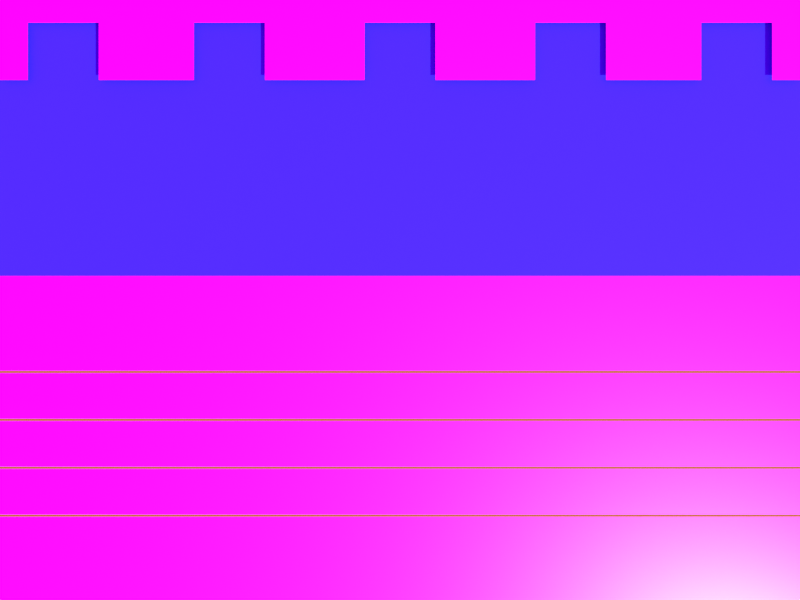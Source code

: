 # Source: frog.blend  (saved by Blender 3.5.10; exported with 4.5.12 LTS)
import bpy
from mathutils import Matrix  # noqa: F401  (used for matrix-valued properties, if any)

bpy.ops.wm.read_factory_settings(use_empty=True)
scene = bpy.context.scene
scene.name = 'Scene'

# ---- collections
col_collection = bpy.data.collections.new('Collection'); scene.collection.children.link(col_collection)

# ---- images (referenced by path relative to the original .blend; pixels are not part of the script)
import os
ASSET_DIR = os.environ.get("B2B_ASSET_DIR", "")  # directory of the original .blend (textures are referenced by path, not embedded)
HERE = os.path.dirname(os.path.abspath(__file__))  # packed textures are extracted next to this script under _unpacked/

def load_image(name, relpath, width, height, colorspace="sRGB"):
    """Load a texture the original file referenced (path relative to the .blend, or extracted next to this script)."""
    p = next((c for c in (os.path.join(HERE, relpath), os.path.join(ASSET_DIR, relpath)) if relpath and os.path.exists(c)), "")
    if p:
        img = bpy.data.images.load(p, check_existing=True)
        img.name = name
    else:  # same state as the original file: an image datablock whose file is absent (Cycles renders it pink)
        img = bpy.data.images.new(name, width, height)
        img.source = "FILE"
        img.filepath = "//" + (relpath or name)
    img.colorspace_settings.name = colorspace
    return img
img_asphalt023s_1k_jpg_displacement_jpg = load_image('Asphalt023S_1K-JPG_Displacement.jpg', 'Asphalt023S_1K-JPG_Displacement.jpg', 1024, 1024, 'Non-Color')
img_asphalt023s_1k_jpg_color_jpg = load_image('Asphalt023S_1K-JPG_Color.jpg', 'Asphalt023S_1K-JPG_Color.jpg', 1024, 1024, 'sRGB')
img_asphalt023s_1k_jpg_roughness_jpg = load_image('Asphalt023S_1K-JPG_Roughness.jpg', 'Asphalt023S_1K-JPG_Roughness.jpg', 1024, 1024, 'Non-Color')
img_asphalt023s_1k_jpg_normalgl_jpg = load_image('Asphalt023S_1K-JPG_NormalGL.jpg', 'Asphalt023S_1K-JPG_NormalGL.jpg', 1024, 1024, 'Non-Color')
img_grass001_4k_displacement_jpg = load_image('Grass001_4K_Displacement.jpg', 'Grass001_4K_Displacement.jpg', 1024, 1024, 'Non-Color')
img_grass001_4k_color_jpg = load_image('Grass001_4K_Color.jpg', 'Grass001_4K_Color.jpg', 1024, 1024, 'sRGB')
img_grass001_4k_roughness_jpg = load_image('Grass001_4K_Roughness.jpg', 'Grass001_4K_Roughness.jpg', 1024, 1024, 'Non-Color')
img_grass001_4k_normalgl_jpg = load_image('Grass001_4K_NormalGL.jpg', 'Grass001_4K_NormalGL.jpg', 1024, 1024, 'Non-Color')
img_rainforest_trail_1k_hdr = load_image('rainforest_trail_1k.hdr', 'rainforest_trail_1k.hdr', 1024, 1024, 'Linear Rec.709')

# ---- materials (node trees are filled in below, after node groups)
mat_material = bpy.data.materials.new('Material')
mat_material.alpha_threshold = 0.0
mat_material.roughness = 0.5
mat_material.line_color = (0.0, 0.0, 0.0, 1.0)
mat_material_001 = bpy.data.materials.new('Material.001')
mat_strasse = bpy.data.materials.new('strasse')
mat_wiese = bpy.data.materials.new('wiese')
mat_wasser = bpy.data.materials.new('wasser')
mat_material_002 = bpy.data.materials.new('Material.002')
mat_material_003 = bpy.data.materials.new('Material.003')

# ---- node groups
ng_auto_smooth = bpy.data.node_groups.new('Auto Smooth', 'GeometryNodeTree')
_s = ng_auto_smooth.interface.new_socket(name='Geometry', in_out='OUTPUT', socket_type='NodeSocketGeometry')
_s = ng_auto_smooth.interface.new_socket(name='Geometry', in_out='INPUT', socket_type='NodeSocketGeometry')
_s = ng_auto_smooth.interface.new_socket(name='Angle', in_out='INPUT', socket_type='NodeSocketFloat')
_s.subtype = 'ANGLE'
_s.min_value = 0.0
_s.max_value = 3.142
ng_auto_smooth.is_modifier = True
_N = ng_auto_smooth.nodes; _L = ng_auto_smooth.links
n0 = _N.new('NodeGroupOutput'); n0.name = 'Group Output'; n0.location = (480, -100)
n1 = _N.new('NodeGroupInput'); n1.name = 'Group Input'; n1.location = (-420, -300)
n2 = _N.new('NodeGroupInput'); n2.name = 'Group Input.001'; n2.location = (-60, -100)
n3 = _N.new('GeometryNodeSetShadeSmooth'); n3.name = 'Set Shade Smooth'; n3.location = (120, -100)
n3.domain = 'EDGE'
n4 = _N.new('GeometryNodeSetShadeSmooth'); n4.name = 'Set Shade Smooth.001'; n4.location = (300, -100)
n5 = _N.new('GeometryNodeInputMeshEdgeAngle'); n5.name = 'Edge Angle'; n5.location = (-420, -220)
n6 = _N.new('GeometryNodeInputEdgeSmooth'); n6.name = 'Is Edge Smooth'; n6.location = (-60, -160)
n7 = _N.new('GeometryNodeInputShadeSmooth'); n7.name = 'Is Face Smooth'; n7.location = (-240, -340)
n8 = _N.new('FunctionNodeBooleanMath'); n8.name = 'Boolean Math'; n8.location = (-60, -220)
n9 = _N.new('FunctionNodeCompare'); n9.name = 'Compare'; n9.location = (-240, -180)
n9.operation = 'LESS_EQUAL'
_L.new(n5.outputs[0], n9.inputs[0])
_L.new(n4.outputs[0], n0.inputs[0])
_L.new(n1.outputs[1], n9.inputs[1])
_L.new(n9.outputs[0], n8.inputs[0])
_L.new(n7.outputs[0], n8.inputs[1])
_L.new(n2.outputs[0], n3.inputs[0])
_L.new(n6.outputs[0], n3.inputs[1])
_L.new(n3.outputs[0], n4.inputs[0])
_L.new(n8.outputs[0], n3.inputs[2])
n0.is_active_output = True

# ---- material node trees
mat_material.use_nodes = True; mat_material.node_tree.nodes.clear()
_N = mat_material.node_tree.nodes; _L = mat_material.node_tree.links
n0 = _N.new('ShaderNodeOutputMaterial'); n0.name = 'Material Output'; n0.location = (300, 300)
n1 = _N.new('ShaderNodeMapping'); n1.name = 'Mapping'; n1.location = (-756, 294)
n2 = _N.new('ShaderNodeTexCoord'); n2.name = 'Texture Coordinate'; n2.location = (-936, 294)
n3 = _N.new('ShaderNodeTexNoise'); n3.name = 'Noise Texture'; n3.location = (-569, 298)
n3.inputs[2].default_value = 4.2
n3.inputs[3].default_value = 15.0
n3.inputs[4].default_value = 0.2583
n4 = _N.new('ShaderNodeBsdfPrincipled'); n4.name = 'Principled BSDF'; n4.location = (10, 300)
n4.distribution = 'GGX'
n4.subsurface_method = 'RANDOM_WALK_SKIN'
n4.inputs[3].default_value = 1.45
n4.inputs[27].default_value = (0.0, 0.0, 0.0, 1.0)
n4.inputs[28].default_value = 1.0
n5 = _N.new('ShaderNodeValToRGB'); n5.name = 'ColorRamp'; n5.location = (-331, 298)
while len(n5.color_ramp.elements) > 1: n5.color_ramp.elements.remove(n5.color_ramp.elements[-1])
n5.color_ramp.elements[0].position = 0.4182; n5.color_ramp.elements[0].color = (0.0, 0.0, 0.0, 1.0)
_e = n5.color_ramp.elements.new(0.6182); _e.color = (0.003737, 0.2158, 0.0, 1.0)
_e = n5.color_ramp.elements.new(0.6227); _e.color = (0.2158, 0.176, 0.0, 1.0)
_L.new(n1.outputs[0], n3.inputs[0])
_L.new(n2.outputs[3], n1.inputs[0])
_L.new(n3.outputs[0], n5.inputs[0])
_L.new(n5.outputs[0], n4.inputs[0])
_L.new(n4.outputs[0], n0.inputs[0])
_L.new(n5.outputs[0], n4.inputs[2])
n0.is_active_output = True
mat_material_001.use_nodes = True; mat_material_001.node_tree.nodes.clear()
_N = mat_material_001.node_tree.nodes; _L = mat_material_001.node_tree.links
n0 = _N.new('ShaderNodeOutputMaterial'); n0.name = 'Material Output'; n0.location = (300, 300)
n1 = _N.new('ShaderNodeMapping'); n1.name = 'Mapping'; n1.location = (-1055, 97)
n1.vector_type = 'TEXTURE'
n1.inputs[1].default_value = (0.82, 9.48, 3.84)
n1.inputs[2].default_value = (1.6, 0.0, 0.0)
n2 = _N.new('ShaderNodeTexCoord'); n2.name = 'Texture Coordinate'; n2.location = (-1235, 97)
n3 = _N.new('ShaderNodeTexNoise'); n3.name = 'Musgrave Texture'; n3.location = (-875, 137)
n3.width = 150
n3.noise_dimensions = '2D'
n3.normalize = False
n3.inputs[2].default_value = 6.18
n3.inputs[3].default_value = 14.0
n3.inputs[4].default_value = 0.25
n4 = _N.new('ShaderNodeBsdfPrincipled'); n4.name = 'Principled BSDF'; n4.location = (10, 300)
n4.distribution = 'GGX'
n4.subsurface_method = 'RANDOM_WALK_SKIN'
n4.inputs[3].default_value = 1.45
n4.inputs[27].default_value = (0.0, 0.0, 0.0, 1.0)
n4.inputs[28].default_value = 1.0
n5 = _N.new('ShaderNodeValToRGB'); n5.name = 'ColorRamp'; n5.location = (-550, 123)
while len(n5.color_ramp.elements) > 1: n5.color_ramp.elements.remove(n5.color_ramp.elements[-1])
n5.color_ramp.elements[0].position = 0.0; n5.color_ramp.elements[0].color = (0.0, 0.0, 0.0, 1.0)
_e = n5.color_ramp.elements.new(0.3545); _e.color = (0.539, 0.08318, 0.0, 1.0)
_e = n5.color_ramp.elements.new(0.3955); _e.color = (0.0, 0.0, 0.0, 1.0)
_L.new(n1.outputs[0], n3.inputs[0])
_L.new(n2.outputs[3], n1.inputs[0])
_L.new(n5.outputs[0], n4.inputs[0])
_L.new(n4.outputs[0], n0.inputs[0])
_L.new(n3.outputs[0], n5.inputs[0])
_L.new(n5.outputs[0], n4.inputs[2])
n0.is_active_output = True
mat_strasse.use_nodes = True; mat_strasse.node_tree.nodes.clear()
_N = mat_strasse.node_tree.nodes; _L = mat_strasse.node_tree.links
n0 = _N.new('ShaderNodeOutputMaterial'); n0.name = 'Material Output'; n0.location = (300, 300)
n1 = _N.new('ShaderNodeBsdfPrincipled'); n1.name = 'Principled BSDF'; n1.location = (10, 300)
n1.distribution = 'GGX'
n1.subsurface_method = 'RANDOM_WALK_SKIN'
n1.inputs[3].default_value = 1.45
n1.inputs[27].default_value = (0.0, 0.0, 0.0, 1.0)
n1.inputs[28].default_value = 1.0
n2 = _N.new('ShaderNodeTexImage'); n2.name = 'Image Texture'; n2.location = (88, -870)
n2.label = 'Displacement'
n2.image = img_asphalt023s_1k_jpg_displacement_jpg
n3 = _N.new('ShaderNodeDisplacement'); n3.name = 'Displacement'; n3.location = (110, -400)
n3.inputs[2].default_value = 1.0
n4 = _N.new('ShaderNodeTexImage'); n4.name = 'Image Texture.001'; n4.location = (88, -30)
n4.label = 'Base Color'
n4.image = img_asphalt023s_1k_jpg_color_jpg
n5 = _N.new('ShaderNodeTexImage'); n5.name = 'Image Texture.002'; n5.location = (88, -310)
n5.label = 'Roughness'
n5.image = img_asphalt023s_1k_jpg_roughness_jpg
n6 = _N.new('ShaderNodeTexImage'); n6.name = 'Image Texture.003'; n6.location = (88, -590)
n6.label = 'Normal'
n6.image = img_asphalt023s_1k_jpg_normalgl_jpg
n7 = _N.new('ShaderNodeNormalMap'); n7.name = 'Normal Map'; n7.location = (-240, -60)
n8 = _N.new('ShaderNodeMapping'); n8.name = 'Mapping'; n8.location = (230, -30)
n8.inputs[3].default_value = (8.1, 8.1, 8.1)
n9 = _N.new('NodeReroute'); n9.name = 'Reroute'; n9.location = (38, -586)
n9.width = 16
n9.socket_idname = 'NodeSocketVector'
n10 = _N.new('ShaderNodeTexCoord'); n10.name = 'Texture Coordinate'; n10.location = (30, -30)
n11 = _N.new('NodeFrame'); n11.name = 'Frame'; n11.location = (-1270, 330)
n11.label = 'Mapping'
n11.width = 400
n12 = _N.new('NodeFrame'); n12.name = 'Frame.001'; n12.location = (-628, 530)
n12.label = 'Textures'
n12.width = 358
n2.parent = n12
n4.parent = n12
n5.parent = n12
n6.parent = n12
n8.parent = n11
n9.parent = n12
n10.parent = n11
_L.new(n1.outputs[0], n0.inputs[0])
_L.new(n2.outputs[0], n3.inputs[0])
_L.new(n3.outputs[0], n0.inputs[2])
_L.new(n4.outputs[0], n1.inputs[0])
_L.new(n5.outputs[0], n1.inputs[2])
_L.new(n6.outputs[0], n7.inputs[1])
_L.new(n7.outputs[0], n1.inputs[5])
_L.new(n9.outputs[0], n4.inputs[0])
_L.new(n9.outputs[0], n5.inputs[0])
_L.new(n9.outputs[0], n6.inputs[0])
_L.new(n9.outputs[0], n2.inputs[0])
_L.new(n8.outputs[0], n9.inputs[0])
_L.new(n10.outputs[2], n8.inputs[0])
n0.is_active_output = True
mat_wiese.use_nodes = True; mat_wiese.node_tree.nodes.clear()
_N = mat_wiese.node_tree.nodes; _L = mat_wiese.node_tree.links
n0 = _N.new('ShaderNodeOutputMaterial'); n0.name = 'Material Output'; n0.location = (300, 300)
n1 = _N.new('ShaderNodeBsdfPrincipled'); n1.name = 'Principled BSDF'; n1.location = (10, 300)
n1.distribution = 'GGX'
n1.subsurface_method = 'RANDOM_WALK_SKIN'
n1.inputs[3].default_value = 1.45
n1.inputs[27].default_value = (0.0, 0.0, 0.0, 1.0)
n1.inputs[28].default_value = 1.0
n2 = _N.new('ShaderNodeTexImage'); n2.name = 'Image Texture'; n2.location = (88, -870)
n2.label = 'Displacement'
n2.image = img_grass001_4k_displacement_jpg
n3 = _N.new('ShaderNodeDisplacement'); n3.name = 'Displacement'; n3.location = (110, -400)
n3.inputs[2].default_value = 1.0
n4 = _N.new('ShaderNodeTexImage'); n4.name = 'Image Texture.001'; n4.location = (88, -30)
n4.label = 'Base Color'
n4.image = img_grass001_4k_color_jpg
n5 = _N.new('ShaderNodeTexImage'); n5.name = 'Image Texture.002'; n5.location = (88, -310)
n5.label = 'Roughness'
n5.image = img_grass001_4k_roughness_jpg
n6 = _N.new('ShaderNodeTexImage'); n6.name = 'Image Texture.003'; n6.location = (88, -590)
n6.label = 'Normal'
n6.image = img_grass001_4k_normalgl_jpg
n7 = _N.new('ShaderNodeNormalMap'); n7.name = 'Normal Map'; n7.location = (-240, -60)
n8 = _N.new('ShaderNodeMapping'); n8.name = 'Mapping'; n8.location = (230, -30)
n8.inputs[3].default_value = (13.3, 13.3, 13.3)
n9 = _N.new('NodeReroute'); n9.name = 'Reroute'; n9.location = (38, -586)
n9.width = 16
n9.socket_idname = 'NodeSocketVector'
n10 = _N.new('ShaderNodeTexCoord'); n10.name = 'Texture Coordinate'; n10.location = (30, -30)
n11 = _N.new('NodeFrame'); n11.name = 'Frame'; n11.location = (-1270, 330)
n11.label = 'Mapping'
n11.width = 400
n12 = _N.new('NodeFrame'); n12.name = 'Frame.001'; n12.location = (-628, 530)
n12.label = 'Textures'
n12.width = 358
n2.parent = n12
n4.parent = n12
n5.parent = n12
n6.parent = n12
n8.parent = n11
n9.parent = n12
n10.parent = n11
_L.new(n1.outputs[0], n0.inputs[0])
_L.new(n2.outputs[0], n3.inputs[0])
_L.new(n3.outputs[0], n0.inputs[2])
_L.new(n4.outputs[0], n1.inputs[0])
_L.new(n5.outputs[0], n1.inputs[2])
_L.new(n6.outputs[0], n7.inputs[1])
_L.new(n7.outputs[0], n1.inputs[5])
_L.new(n9.outputs[0], n4.inputs[0])
_L.new(n9.outputs[0], n5.inputs[0])
_L.new(n9.outputs[0], n6.inputs[0])
_L.new(n9.outputs[0], n2.inputs[0])
_L.new(n8.outputs[0], n9.inputs[0])
_L.new(n10.outputs[2], n8.inputs[0])
n0.is_active_output = True
mat_wasser.use_nodes = True; mat_wasser.node_tree.nodes.clear()
_N = mat_wasser.node_tree.nodes; _L = mat_wasser.node_tree.links
n0 = _N.new('ShaderNodeBsdfPrincipled'); n0.name = 'Principled BSDF'; n0.location = (10, 300)
n0.distribution = 'GGX'
n0.subsurface_method = 'RANDOM_WALK_SKIN'
n0.inputs[0].default_value = (0.0356, 0.03603, 0.8, 1.0)
n0.inputs[3].default_value = 1.45
n0.inputs[27].default_value = (0.0, 0.0, 0.0, 1.0)
n0.inputs[28].default_value = 1.0
n1 = _N.new('ShaderNodeOutputMaterial'); n1.name = 'Material Output'; n1.location = (300, 300)
_L.new(n0.outputs[0], n1.inputs[0])
n1.is_active_output = True
mat_material_002.use_nodes = True; mat_material_002.node_tree.nodes.clear()
_N = mat_material_002.node_tree.nodes; _L = mat_material_002.node_tree.links
n0 = _N.new('ShaderNodeBsdfPrincipled'); n0.name = 'Principled BSDF'; n0.location = (10, 300)
n0.distribution = 'GGX'
n0.subsurface_method = 'RANDOM_WALK_SKIN'
n0.inputs[0].default_value = (0.3588, 0.2688, 0.008916, 1.0)
n0.inputs[3].default_value = 1.45
n0.inputs[27].default_value = (0.0, 0.0, 0.0, 1.0)
n0.inputs[28].default_value = 1.0
n1 = _N.new('ShaderNodeOutputMaterial'); n1.name = 'Material Output'; n1.location = (300, 300)
_L.new(n0.outputs[0], n1.inputs[0])
n1.is_active_output = True
mat_material_003.use_nodes = True; mat_material_003.node_tree.nodes.clear()
_N = mat_material_003.node_tree.nodes; _L = mat_material_003.node_tree.links
n0 = _N.new('ShaderNodeBsdfPrincipled'); n0.name = 'Principled BSDF'; n0.location = (10, 300)
n0.distribution = 'GGX'
n0.subsurface_method = 'RANDOM_WALK_SKIN'
n0.inputs[3].default_value = 1.45
n0.inputs[27].default_value = (0.0, 0.0, 0.0, 1.0)
n0.inputs[28].default_value = 1.0
n1 = _N.new('ShaderNodeOutputMaterial'); n1.name = 'Material Output'; n1.location = (300, 300)
_L.new(n0.outputs[0], n1.inputs[0])
n1.is_active_output = True

# ---- world
world_world = bpy.data.worlds.new('World'); scene.world = world_world
world_world.use_nodes = True; world_world.node_tree.nodes.clear()
_N = world_world.node_tree.nodes; _L = world_world.node_tree.links
n0 = _N.new('ShaderNodeOutputWorld'); n0.name = 'World Output'; n0.location = (300, 300)
n1 = _N.new('ShaderNodeBackground'); n1.name = 'Background'; n1.location = (10, 300)
n2 = _N.new('ShaderNodeTexEnvironment'); n2.name = 'Environment Texture'; n2.location = (-280, 280)
n2.image = img_rainforest_trail_1k_hdr
_L.new(n1.outputs[0], n0.inputs[0])
_L.new(n2.outputs[0], n1.inputs[0])
n0.is_active_output = True
world_world.color = (0.05088, 0.05088, 0.05088)
world_world.use_sun_shadow = False
world_world.sun_shadow_jitter_overblur = 0.0

# ---- cameras
cam_camera = bpy.data.cameras.new('Camera')
cam_camera.clip_end = 100.0
cam_camera.ortho_scale = 7.314

# ---- meshes
me_cube = bpy.data.meshes.new('Cube')
me_cube.from_pydata([(-0.2266, 2.488, 0.1797), (-0.2266, 2.488, -0.1797), (-1.155, -0.3003, -0.3502), (-1.275, -0.3003, 0.3502), (-0.8915, -1.382, -0.2388), (-0.9583, -1.382, 0.2351), (-0.9944, 0.9223, 0.1745), (-0.9447, 0.9149, -0.1753), (-0.6991, 1.62, 0.373), (-0.751, 1.525, -0.3247), (-1.015, 0.5687, -0.178), (-1.065, 0.576, 0.1718), (-0.5566, 2.009, 0.3466), (-0.4982, 2.14, -0.2739), (-1.243, -0.8001, 0.3889), (-1.126, -0.8001, -0.3889), (0.0, 2.488, -0.1797), (0.0, -2.306, 0.225), (0.0, -2.305, -0.1445), (0.0, 2.488, 0.2936), (0.0, -0.3003, -0.3502), (0.0, -0.3003, 1.055), (0.0, -1.3, -0.3668), (0.0, -1.3, 0.6786), (0.0, 1.094, 0.6986), (0.0, 1.094, -0.3333), (0.0, 1.525, -0.3247), (0.0, 1.525, 0.789), (0.0, 0.3969, 0.8803), (0.0, 0.3969, -0.3418), (0.0, 2.14, 0.4499), (0.0, 2.14, -0.2739), (0.0, -0.8001, 0.939), (0.0, -0.8001, -0.3889), (-0.1133, 2.488, -0.1797), (-0.03803, -2.344, 0.225), (-0.6374, -0.3003, -0.3502), (-0.5171, -1.3, -0.3668), (-0.4773, 1.094, -0.3333), (-0.4146, 1.525, -0.3247), (-0.5505, 0.3969, -0.3418), (-0.2751, 2.14, -0.2739), (-0.6214, -0.8001, -0.3889), (-0.03728, -2.343, -0.1445), (-0.1133, 2.488, 0.2366), (-0.6374, -0.3003, 0.763), (-0.5171, -1.3, 0.5833), (-0.4773, 1.094, 0.611), (-0.4126, 1.549, 0.5502), (-0.5505, 0.3969, 0.6716), (-0.2877, 2.078, 0.4275), (-0.6214, -0.8001, 0.7245), (-0.2266, 2.488, 0.0), (-1.275, -0.3003, 0.0), (-0.96, -1.384, 0.009561), (-0.955, 0.9903, 0.0001669), (-0.8293, 1.525, 0.0), (-1.055, 0.5006, -0.003662), (-0.5501, 2.14, 0.0), (-1.243, -0.8001, 0.0), (0.0, 2.488, 0.05695), (0.0, -2.305, 0.0), (-0.1133, 2.488, 0.02848), (-0.03728, -2.343, 0.0), (-0.8293, 1.525, 0.3247), (-0.5501, 2.14, 0.2739), (-0.37, 1.525, 0.6021), (-0.2184, 2.14, 0.4149), (-0.7522, 1.655, 0.5443), (-0.6097, 2.044, 0.5178), (-0.4415, 1.571, 0.5988), (-0.3167, 2.1, 0.4761), (-0.602, 1.822, 0.2002), (-0.4544, 1.67, 0.3279), (-0.6941, 1.621, 0.3279), (-0.8066, 1.851, 0.3279), (-0.6363, 2.041, 0.3279), (-0.4186, 1.93, 0.3279), (-0.5677, 1.604, 0.5344), (-0.7854, 1.715, 0.5344), (-0.7497, 1.975, 0.5344), (-0.5099, 2.024, 0.5344), (-0.3974, 1.794, 0.5344), (-0.602, 1.822, 0.662), (-0.6562, 1.704, 0.2347), (-0.5152, 1.733, 0.2347), (-0.5694, 1.614, 0.3097), (-0.4074, 1.796, 0.3097), (-0.4942, 1.885, 0.2347), (-0.7223, 1.839, 0.2347), (-0.7764, 1.721, 0.3097), (-0.6222, 1.951, 0.2347), (-0.7424, 1.968, 0.3097), (-0.5144, 2.014, 0.3097), (-0.395, 1.716, 0.4311), (-0.374, 1.869, 0.4311), (-0.636, 1.575, 0.4311), (-0.495, 1.604, 0.4311), (-0.83, 1.776, 0.4311), (-0.7639, 1.641, 0.4311), (-0.709, 2.041, 0.4311), (-0.8091, 1.929, 0.4311), (-0.4401, 2.004, 0.4311), (-0.568, 2.069, 0.4311), (-0.4616, 1.677, 0.5525), (-0.6896, 1.631, 0.5525), (-0.7966, 1.849, 0.5525), (-0.6346, 2.031, 0.5525), (-0.4276, 1.924, 0.5525), (-0.5818, 1.694, 0.6275), (-0.4818, 1.806, 0.6275), (-0.7098, 1.759, 0.6275), (-0.6888, 1.912, 0.6275), (-0.5479, 1.941, 0.6275), (-0.6246, 1.833, -0.2993), (-0.6897, 1.833, 0.1333), (0.0, 1.833, 0.6194), (0.0, 1.833, -0.2993), (-0.3448, 1.833, -0.2993), (-0.2942, 1.833, 0.5085), (-0.6897, 1.833, 0.0), (-0.6327, 1.817, 0.226), (-0.3557, 1.808, 0.493), (-0.6761, 1.847, 0.6659), (-0.3847, 1.829, 0.6122), (0.0, -1.975, -0.2167), (0.0, -1.975, 0.3984), (-0.206, -1.975, -0.2167), (-0.206, -1.975, 0.3675), (-0.4006, -1.97, -0.1065), (-0.1671, -2.422, -0.04556), (-0.1612, -2.418, 0.000262), (-0.1627, -2.419, 0.04484), (-0.4212, -1.963, 0.1693), (-0.3804, -1.975, -0.2167), (-0.08628, -2.379, -0.1445), (-0.08628, -2.379, 0.0), (-0.08704, -2.38, 0.225), (-0.4121, -1.975, 0.2972), (-1.034, -1.3, 0.3668), (-1.034, -1.3, 0.0), (-0.9366, -1.3, -0.3668), (-2.507, -4.818, -0.1822), (-1.856, -2.016, 0.258), (-1.913, -2.007, -0.3155), (-1.449, -2.519, 0.2275), (-1.506, -2.51, -0.346), (-1.703, -2.274, -0.4495), (-1.402, -2.612, -0.06555), (-1.622, -2.287, 0.3615), (-1.961, -1.914, -0.02246), (-2.137, -2.609, 0.1278), (-2.149, -2.607, -0.323), (-1.642, -2.663, 0.1492), (-1.654, -2.66, -0.3016), (-1.904, -2.633, -0.4057), (-1.546, -2.673, -0.07173), (-1.887, -2.637, 0.2319), (-2.245, -2.597, -0.1021), (-2.048, -4.098, 0.03515), (-2.051, -4.094, -0.3487), (-1.642, -4.122, 0.03155), (-1.645, -4.119, -0.3523), (-1.849, -4.106, -0.43), (-1.559, -4.126, -0.1611), (-1.844, -4.111, 0.1129), (-2.133, -4.091, -0.156), (-0.4865, -2.39, -0.3436), (-0.4004, -2.666, -0.04614), (-1.051, -1.456, 0.3292), (-1.18, -1.266, 0.03173), (-1.082, -1.391, -0.2885), (-0.7068, -1.874, -0.444), (-0.7244, -2.088, 0.4296), (-0.499, -2.541, 0.2741), (-1.474, -2.642, -0.06864), (-2.152, -4.405, -0.01969), (-2.154, -4.402, -0.3272), (-1.864, -4.546, -0.02257), (-1.865, -4.542, -0.3301), (-2.01, -4.471, -0.3923), (-1.805, -4.573, -0.1769), (-2.008, -4.476, 0.04256), (-2.213, -4.375, -0.1728), (-2.615, -4.705, -0.02261), (-2.615, -4.701, -0.3301), (-2.391, -4.924, -0.0255), (-2.392, -4.92, -0.333), (-2.503, -4.81, -0.3953), (-2.345, -4.968, -0.1798), (-2.503, -4.815, 0.03963), (-2.662, -4.658, -0.1758), (-2.322, -2.15, -0.06226), (-1.755, -2.462, 0.2967), (-2.216, -2.207, 0.1929), (-1.58, -2.585, -0.3238), (-2.25, -2.201, -0.3193), (-1.803, -2.453, -0.4276), (-1.546, -2.591, 0.1884), (-4.678, -5.835, -0.1721), (-4.772, -5.738, -0.0343), (-4.577, -5.929, -0.03726), (-4.672, -5.833, 0.1006), (-3.698, -5.106, 0.06199), (-3.62, -5.167, -0.08664), (-3.686, -5.144, -0.1346), (-3.772, -5.036, -0.03823), (-3.017, -5.021, -0.09034), (-3.051, -4.988, -0.1371), (-3.09, -4.873, -0.04404), (-3.018, -4.94, 0.05258), (-3.951, -5.815, -0.3292), (-4.079, -5.767, -0.1911), (-4.079, -5.764, -0.4657), (-4.207, -5.715, -0.3276), (-3.569, -5.28, -0.2307), (-3.523, -5.269, -0.2104), (-3.433, -5.325, -0.3135), (-3.481, -5.334, -0.338), (-3.077, -4.981, -0.168), (-3.012, -5.031, -0.3244), (-3.104, -4.957, -0.2022), (-2.982, -5.058, -0.2866), (-3.484, -5.765, -0.2776), (-3.444, -5.751, -0.4597), (-3.285, -5.783, -0.2552), (-3.245, -5.768, -0.4373), (-2.921, -5.113, -0.3009), (-3.206, -5.298, -0.3179), (-3.085, -5.372, -0.3131), (-2.817, -5.201, -0.2924), (-2.916, -5.119, -0.3335), (-3.224, -5.323, -0.3413), (-3.101, -5.39, -0.3088), (-2.817, -5.2, -0.2983), (-2.943, -5.67, -0.05146), (-3.077, -5.636, -0.1861), (-2.946, -5.667, -0.3241), (-2.812, -5.701, -0.1895), (-2.492, -5.223, -0.1843), (-2.669, -5.456, -0.1867), (-2.806, -5.388, -0.2403), (-2.667, -5.19, -0.2455), (-2.824, -5.401, -0.2339), (-2.68, -5.182, -0.231), (-2.765, -5.416, -0.08035), (-2.586, -5.163, -0.06913), (-4.417, -5.642, 0.04168), (-4.305, -5.675, -0.08004), (-4.344, -5.637, -0.1331), (-4.475, -5.587, -0.03649), (-3.938, -5.561, -0.2636), (-3.79, -5.628, -0.3498), (-3.905, -5.576, -0.2255), (-3.827, -5.612, -0.3912), (-3.384, -5.531, -0.3138), (-3.379, -5.55, -0.3653), (-3.208, -5.574, -0.3097), (-3.204, -5.583, -0.3298), (-2.778, -5.642, -0.1888), (-2.91, -5.536, -0.2597), (-2.931, -5.531, -0.2352), (-2.9, -5.609, -0.05845), (-4.362, -5.698, -0.0382), (-3.628, -5.178, -0.0128), (-4.42, -5.643, -0.1164), (-3.702, -5.108, -0.1406), (-2.95, -5.01, -0.04615), (-3.022, -4.942, -0.1428), (-3.059, -4.919, -0.2416), (-3.556, -5.268, -0.2728), (-3.913, -5.633, -0.1846), (-3.502, -5.303, -0.2088), (-2.995, -4.976, -0.1563), (-4.03, -5.58, -0.3118), (-2.93, -5.031, -0.2425), (-3.447, -5.336, -0.2734), (-3.913, -5.631, -0.4404), (-3.502, -5.301, -0.3373), (-2.995, -4.974, -0.3278), (-2.891, -5.063, -0.2451), (-3.219, -5.292, -0.2651), (-2.87, -5.088, -0.3855), (-3.209, -5.328, -0.3941), (-3.797, -5.684, -0.3132), (-3.424, -5.556, -0.2606), (-3.412, -5.614, -0.4245), (-3.247, -5.612, -0.2421), (-3.097, -5.362, -0.2467), (-2.77, -5.151, -0.2218), (-3.234, -5.67, -0.4059), (-3.087, -5.397, -0.3757), (-2.749, -5.175, -0.3622), (-2.902, -5.606, -0.3159), (-2.767, -5.414, -0.2901), (-2.588, -5.16, -0.2962), (-3.025, -5.572, -0.1855), (-2.862, -5.374, -0.1838), (-2.683, -5.1, -0.1811), (-1.429, -3.41, -0.114), (-1.553, -3.401, 0.173), (-2.189, -3.342, -0.4185), (-1.878, -3.369, -0.5322), (-2.178, -3.347, 0.1606), (-1.864, -3.375, 0.2867), (-2.313, -3.333, -0.1315), (-1.564, -3.397, -0.4061), (-1.101, 0.3969, 0.3418), (-0.9546, 1.094, 0.3333), (-0.9546, 1.094, 0.0), (-0.8645, 1.094, -0.3333), (-0.9972, 0.3969, -0.3418), (-1.101, 0.3969, 0.0), (-1.028, 0.7455, 0.3375), (-0.9308, 0.7455, -0.3375), (0.0, 0.7455, -0.3375), (0.0, 0.7455, 0.7895), (-0.5139, 0.7455, -0.3375), (-0.5139, 0.7455, 0.6413), (-1.809, 1.042, 0.0613), (-1.04, 0.7507, 0.2456), (-0.9695, 0.7403, -0.2491), (-1.705, 0.9584, 0.08538), (-1.655, 0.9511, -0.2644), (-1.725, 0.6048, -0.2671), (-1.775, 0.6122, 0.08267), (-1.665, 1.026, -0.08894), (-1.765, 0.5368, -0.09277), (-2.538, 1.586, -0.0469), (-1.75, 0.7868, 0.1565), (-1.68, 0.7764, -0.3382), (-1.763, 1.022, -0.2884), (-1.933, 0.707, -0.2912), (-1.979, 0.7267, 0.0586), (-1.751, 1.097, -0.113), (-1.991, 0.6515, -0.1168), (-2.978, 0.9311, -0.08741), (-1.903, 0.8884, 0.1324), (-1.839, 0.8605, -0.3622), (-2.492, 1.566, -0.3966), (-2.662, 1.251, -0.3994), (-2.708, 1.271, -0.04961), (-2.48, 1.641, -0.2212), (-2.72, 1.195, -0.225), (-2.621, 1.424, -0.2213), (-2.632, 1.432, 0.02418), (-2.568, 1.404, -0.4704), (-2.966, 0.9373, -0.2098), (-3.06, 1.084, -0.2092), (-3.071, 1.078, -0.08688), (-3.412, 1.892, -0.4756), (-3.53, 1.784, -0.4742), (-3.55, 1.807, -0.3217), (-3.432, 1.915, -0.3231), (-3.326, 2.272, -0.3562), (-3.194, 2.368, -0.3528), (-3.173, 2.345, -0.5075), (-3.305, 2.25, -0.5108), (-3.132, 2.602, -0.2308), (-3.001, 2.696, -0.2273), (-3.141, 2.609, -0.07509), (-3.011, 2.703, -0.07159), (-2.795, 1.502, -0.3346), (-2.821, 1.347, -0.2765), (-2.788, 1.375, -0.3841), (-2.786, 1.502, -0.3688), (-2.721, 1.585, -0.3627), (-2.628, 1.623, -0.3771), (-2.706, 1.63, -0.285), (-2.686, 1.658, -0.2842), (-2.793, 1.118, -0.2021), (-2.765, 1.315, -0.2003), (-2.776, 1.318, -0.0461), (-2.789, 1.163, -0.07925), (-2.612, 1.743, -0.2036), (-2.597, 1.699, -0.0626), (-2.677, 1.579, -0.01137), (-2.658, 1.676, -0.203), (-3.25, 1.779, -0.3811), (-3.372, 1.717, -0.4397), (-3.389, 1.727, -0.3303), (-3.256, 1.777, -0.3964), (-3.166, 2.112, -0.4165), (-3.138, 2.158, -0.3552), (-3.102, 2.22, -0.4694), (-3.122, 2.171, -0.3556), (-2.969, 2.452, -0.2004), (-2.981, 2.442, -0.2017), (-2.963, 2.53, -0.09358), (-3.048, 2.462, -0.09005), (-3.115, 2.239, -0.3595), (-2.623, 1.662, -0.2791), (-2.729, 1.585, -0.3402), (-2.668, 1.573, -0.2037), (-2.554, 1.739, -0.2033), (-3.163, 2.116, -0.4108), (-2.953, 2.53, -0.1998), (-3.041, 2.457, -0.2019), (-3.29, 1.797, -0.4464), (-2.727, 1.467, -0.4223), (-2.757, 1.48, -0.2746), (-2.703, 1.548, -0.2794), (-2.675, 1.536, -0.4135), (-3.307, 1.813, -0.3308), (-3.192, 2.149, -0.476), (-3.208, 2.165, -0.3616), (-2.927, 1.003, -0.1942), (-2.985, 1.126, -0.09038), (-2.976, 1.129, -0.1935), (-2.933, 1.009, -0.09767), (-0.6241, 1.811, 0.1656), (-0.5275, 2.083, 0.3074), (-0.6847, 1.853, 0.7588), (-0.5881, 2.125, 0.5673), (-0.7095, 1.551, 0.3476), (-0.7701, 1.593, 0.6075), (-0.4198, 1.757, 0.3895), (-0.4394, 1.771, 0.5702), (-0.3855, 1.844, 0.4439), (-0.4095, 1.86, 0.5034), (-0.4498, 1.668, 0.4558), (-0.4737, 1.684, 0.5153)], [], [(128, 138, 137, 35), (63, 35, 137, 136), (58, 65, 0, 52), (59, 14, 3, 53), (49, 307, 3, 45), (172, 167, 146, 147), (51, 14, 139, 46), (66, 64, 308, 47), (7, 321, 330, 323), (8, 68, 421, 420), (309, 308, 64, 56), (53, 3, 307, 312), (318, 313, 307, 49), (44, 0, 65, 67), (120, 115, 65, 58), (45, 3, 14, 51), (140, 139, 14, 59), (36, 20, 33, 42), (34, 16, 31, 41), (317, 315, 29, 40), (118, 117, 26, 39), (39, 26, 25, 38), (42, 33, 22, 37), (40, 29, 20, 36), (62, 44, 19, 60), (127, 125, 18, 43), (134, 127, 43, 135), (52, 0, 44, 62), (311, 40, 36, 2), (15, 42, 37, 141), (9, 39, 38, 310), (114, 118, 39, 9), (314, 317, 40, 311), (1, 34, 41, 13), (2, 36, 42, 15), (21, 45, 51, 32), (19, 44, 67, 30), (316, 318, 49, 28), (116, 119, 66, 27), (27, 66, 47, 24), (32, 51, 46, 23), (28, 49, 45, 21), (61, 17, 35, 63), (126, 128, 35, 17), (18, 61, 63, 43), (1, 52, 62, 34), (34, 62, 60, 16), (141, 140, 59, 15), (114, 120, 58, 13), (2, 53, 312, 311), (310, 309, 56, 9), (320, 6, 322, 329), (170, 171, 144, 150), (15, 59, 53, 2), (13, 58, 52, 1), (43, 63, 136, 135), (410, 411, 65, 115), (48, 414, 64, 66), (411, 50, 67, 65), (122, 48, 66, 119), (124, 412, 415, 70), (122, 50, 71, 124), (414, 48, 70, 415), (50, 411, 413, 71), (72, 85, 84), (73, 85, 87), (72, 84, 89), (72, 89, 91), (72, 91, 88), (73, 87, 94), (74, 86, 96), (75, 90, 98), (76, 92, 100), (77, 93, 102), (73, 94, 97), (74, 96, 99), (75, 98, 101), (76, 100, 103), (77, 102, 95), (78, 104, 109), (79, 105, 111), (80, 106, 112), (81, 107, 113), (82, 108, 110), (110, 113, 83), (110, 108, 113), (108, 81, 113), (113, 112, 83), (113, 107, 112), (107, 80, 112), (112, 111, 83), (112, 106, 111), (106, 79, 111), (111, 109, 83), (111, 105, 109), (105, 78, 109), (109, 110, 83), (109, 104, 110), (104, 82, 110), (95, 108, 82), (95, 102, 108), (102, 81, 108), (103, 107, 81), (103, 100, 107), (100, 80, 107), (101, 106, 80), (101, 98, 106), (98, 79, 106), (99, 105, 79), (99, 96, 105), (96, 78, 105), (97, 104, 78), (97, 94, 104), (94, 82, 104), (102, 103, 81), (102, 93, 103), (93, 76, 103), (100, 101, 80), (100, 92, 101), (92, 75, 101), (98, 99, 79), (98, 90, 99), (90, 74, 99), (96, 97, 78), (96, 86, 97), (86, 73, 97), (94, 95, 82), (94, 87, 95), (87, 77, 95), (88, 93, 77), (88, 91, 93), (91, 76, 93), (91, 92, 76), (91, 89, 92), (89, 75, 92), (89, 90, 75), (89, 84, 90), (84, 74, 90), (87, 88, 77), (87, 85, 88), (85, 72, 88), (84, 86, 74), (84, 85, 86), (85, 73, 86), (48, 122, 124, 70), (71, 413, 412, 124), (50, 122, 119, 67), (414, 410, 115, 64), (9, 56, 120, 114), (30, 67, 119, 116), (13, 41, 118, 114), (41, 31, 117, 118), (56, 64, 115, 120), (121, 8, 420, 416), (23, 46, 128, 126), (141, 37, 127, 134), (37, 22, 125, 127), (46, 139, 138, 128), (167, 168, 148, 146), (169, 170, 150, 143), (130, 129, 134, 135), (132, 131, 136, 137), (5, 133, 138, 139), (4, 54, 140, 141), (131, 130, 135, 136), (54, 5, 139, 140), (129, 4, 141, 134), (133, 132, 137, 138), (192, 196, 152, 158), (195, 175, 156, 154), (194, 192, 158, 151), (193, 194, 151, 157), (174, 173, 149, 145), (171, 172, 147, 144), (168, 174, 145, 148), (173, 169, 143, 149), (303, 305, 166, 159), (304, 303, 159, 165), (299, 300, 161, 164), (301, 302, 163, 160), (197, 195, 154, 155), (198, 193, 157, 153), (196, 197, 155, 152), (175, 198, 153, 156), (162, 164, 181, 179), (159, 166, 183, 176), (165, 159, 176, 182), (164, 161, 178, 181), (306, 299, 164, 162), (305, 301, 160, 166), (302, 306, 162, 163), (300, 304, 165, 161), (5, 54, 169, 173), (132, 133, 174, 168), (129, 130, 172, 171), (133, 5, 173, 174), (54, 4, 170, 169), (131, 132, 168, 167), (4, 129, 171, 170), (130, 131, 167, 172), (177, 180, 188, 185), (178, 182, 190, 186), (180, 179, 187, 188), (183, 177, 185, 191), (166, 160, 177, 183), (163, 162, 179, 180), (161, 165, 182, 178), (160, 163, 180, 177), (263, 247, 202, 201), (271, 274, 214, 212), (293, 259, 238, 237), (287, 285, 223, 225), (181, 178, 186, 189), (182, 176, 184, 190), (176, 183, 191, 184), (179, 181, 189, 187), (148, 145, 198, 175), (144, 147, 197, 196), (145, 149, 193, 198), (147, 146, 195, 197), (149, 143, 194, 193), (143, 150, 192, 194), (146, 148, 175, 195), (150, 144, 196, 192), (199, 201, 202, 200), (265, 263, 201, 199), (250, 265, 199, 200), (247, 250, 200, 202), (210, 209, 206, 203), (209, 268, 266, 206), (215, 251, 249, 205), (267, 210, 203, 264), (186, 190, 210, 267), (142, 186, 267, 268), (184, 142, 268, 209), (190, 184, 209, 210), (213, 211, 212, 214), (277, 284, 211, 213), (274, 277, 213, 214), (284, 271, 212, 211), (275, 273, 272, 276), (269, 279, 278, 270), (256, 255, 252, 254), (221, 215, 205, 208), (184, 191, 269, 273), (185, 142, 275, 279), (191, 185, 279, 269), (142, 184, 273, 275), (224, 226, 225, 223), (285, 286, 224, 223), (290, 287, 225, 226), (286, 290, 226, 224), (185, 188, 292, 282), (282, 292, 291, 283), (188, 187, 289, 292), (241, 260, 258, 233), (142, 185, 282, 280), (232, 256, 254, 218), (187, 142, 280, 289), (289, 280, 281, 288), (237, 238, 235, 236), (296, 293, 237, 236), (262, 296, 236, 235), (259, 262, 235, 238), (189, 186, 246, 239), (239, 246, 245, 240), (186, 142, 298, 246), (246, 298, 297, 245), (142, 187, 295, 298), (242, 241, 233, 234), (187, 189, 239, 295), (295, 239, 240, 294), (203, 206, 250, 247), (206, 266, 265, 250), (219, 221, 208, 207), (264, 203, 247, 263), (276, 272, 271, 284), (270, 278, 277, 274), (231, 232, 218, 220), (216, 219, 207, 204), (283, 291, 290, 286), (244, 242, 234, 230), (227, 231, 220, 222), (288, 281, 285, 287), (240, 245, 262, 259), (245, 297, 296, 262), (243, 244, 230, 229), (294, 240, 259, 293), (248, 204, 264, 263), (205, 249, 265, 266), (204, 207, 267, 264), (208, 205, 266, 268), (207, 208, 268, 267), (215, 221, 269, 270), (216, 253, 271, 272), (219, 216, 272, 273), (221, 219, 273, 269), (249, 248, 263, 265), (251, 215, 270, 274), (253, 251, 274, 271), (251, 253, 248, 249), (253, 216, 204, 248), (217, 222, 275, 276), (218, 254, 277, 278), (220, 218, 278, 279), (222, 220, 279, 275), (227, 228, 281, 280), (232, 231, 282, 283), (231, 227, 280, 282), (252, 217, 276, 284), (254, 252, 284, 277), (228, 255, 285, 281), (256, 232, 283, 286), (255, 256, 286, 285), (255, 228, 217, 252), (228, 227, 222, 217), (257, 229, 288, 287), (229, 230, 289, 288), (233, 258, 290, 291), (234, 233, 291, 292), (230, 234, 292, 289), (260, 241, 294, 293), (241, 242, 295, 294), (243, 261, 296, 297), (244, 243, 297, 298), (242, 244, 298, 295), (258, 257, 287, 290), (261, 260, 293, 296), (260, 261, 257, 258), (261, 243, 229, 257), (153, 157, 304, 300), (155, 154, 306, 302), (158, 152, 301, 305), (154, 156, 299, 306), (152, 155, 302, 301), (156, 153, 300, 299), (157, 151, 303, 304), (151, 158, 305, 303), (320, 11, 307, 313), (7, 55, 309, 310), (321, 7, 310, 314), (57, 10, 311, 312), (55, 6, 308, 309), (11, 57, 312, 307), (10, 321, 314, 311), (6, 320, 313, 308), (321, 10, 324, 330), (24, 47, 318, 316), (310, 38, 317, 314), (38, 25, 315, 317), (47, 308, 313, 318), (6, 55, 326, 322), (326, 323, 331, 334), (324, 327, 335, 332), (327, 325, 333, 335), (325, 329, 337, 333), (57, 11, 325, 327), (10, 57, 327, 324), (55, 7, 323, 326), (11, 320, 329, 325), (335, 333, 341, 343), (333, 337, 345, 341), (337, 319, 328, 345), (338, 332, 340, 346), (323, 330, 338, 331), (322, 326, 334, 319), (330, 324, 332, 338), (329, 322, 319, 337), (388, 396, 359, 361), (384, 404, 357, 356), (380, 403, 353, 352), (408, 406, 347, 348), (332, 335, 343, 340), (334, 331, 339, 342), (331, 338, 346, 339), (319, 334, 342, 328), (347, 336, 349, 348), (409, 407, 349, 336), (406, 409, 336, 347), (407, 408, 348, 349), (351, 352, 353, 350), (398, 379, 351, 350), (403, 398, 350, 353), (379, 380, 352, 351), (357, 354, 355, 356), (404, 405, 354, 357), (390, 384, 356, 355), (405, 390, 355, 354), (358, 360, 361, 359), (389, 388, 361, 360), (396, 397, 358, 359), (397, 389, 360, 358), (340, 343, 363, 364), (344, 346, 399, 400), (346, 340, 364, 399), (343, 344, 400, 363), (344, 342, 391, 401), (342, 339, 367, 391), (346, 344, 401, 402), (339, 346, 402, 367), (345, 344, 371, 372), (343, 341, 373, 370), (341, 345, 372, 373), (344, 343, 370, 371), (344, 345, 376, 393), (342, 344, 393, 394), (345, 328, 375, 376), (328, 342, 394, 375), (364, 363, 380, 379), (392, 395, 378, 362), (399, 364, 379, 398), (363, 400, 403, 380), (377, 387, 383, 368), (391, 367, 384, 390), (366, 392, 362, 365), (367, 402, 404, 384), (393, 376, 389, 397), (374, 377, 368, 369), (376, 375, 388, 389), (375, 394, 396, 388), (385, 369, 391, 390), (369, 368, 401, 391), (377, 374, 394, 393), (368, 383, 405, 401), (383, 385, 390, 405), (374, 386, 396, 394), (387, 377, 393, 397), (386, 387, 397, 396), (387, 386, 385, 383), (386, 374, 369, 385), (381, 365, 399, 398), (365, 362, 400, 399), (392, 366, 402, 401), (362, 378, 403, 400), (378, 381, 398, 403), (366, 382, 404, 402), (395, 392, 401, 405), (382, 395, 405, 404), (395, 382, 381, 378), (382, 366, 365, 381), (372, 371, 408, 407), (370, 373, 409, 406), (373, 372, 407, 409), (371, 370, 406, 408), (121, 12, 411, 410), (69, 123, 412, 413), (68, 8, 414, 415), (12, 69, 413, 411), (8, 121, 410, 414), (123, 68, 415, 412), (416, 420, 421, 417), (418, 416, 417, 419), (12, 121, 416, 418), (68, 123, 417, 421), (69, 12, 418, 419), (123, 69, 419, 417)])
me_cube.polygons.foreach_set('use_smooth', [True] * 456)
me_cube.polygons.foreach_set('material_index', [0, 0, 0, 0, 0, 0, 0, 0, 0, 0, 0, 0, 0, 0, 0, 0, 0, 0, 0, 0, 0, 0, 0, 0, 0, 0, 0, 0, 0, 0, 0, 0, 0, 0, 0, 0, 0, 0, 0, 0, 0, 0, 0, 0, 0, 0, 0, 0, 0, 0, 0, 0, 0, 0, 0, 0, 0, 0, 0, 0, 0, 0, 0, 0, 1, 1, 1, 1, 1, 1, 1, 1, 1, 1, 1, 1, 1, 1, 1, 1, 1, 1, 1, 1, 1, 1, 1, 1, 1, 1, 1, 1, 1, 1, 1, 1, 1, 1, 1, 1, 1, 1, 1, 1, 1, 1, 1, 1, 1, 1, 1, 1, 1, 1, 1, 1, 1, 1, 1, 1, 1, 1, 1, 1, 1, 1, 1, 1, 1, 1, 1, 1, 1, 1, 1, 1, 1, 1, 1, 1, 1, 1, 1, 1, 0, 0, 0, 0, 0, 0, 0, 0, 0, 0, 0, 0, 0, 0, 0, 0, 0, 0, 0, 0, 0, 0, 0, 0, 0, 0, 0, 0, 0, 0, 0, 0, 0, 0, 0, 0, 0, 0, 0, 0, 0, 0, 0, 0, 0, 0, 0, 0, 0, 0, 0, 0, 0, 0, 0, 0, 0, 0, 0, 0, 0, 0, 0, 0, 0, 0, 0, 0, 0, 0, 0, 0, 0, 0, 0, 0, 0, 0, 0, 0, 0, 0, 0, 0, 0, 0, 0, 0, 0, 0, 0, 0, 0, 0, 0, 0, 0, 0, 0, 0, 0, 0, 0, 0, 0, 0, 0, 0, 0, 0, 0, 0, 0, 0, 0, 0, 0, 0, 0, 0, 0, 0, 0, 0, 0, 0, 0, 0, 0, 0, 0, 0, 0, 0, 0, 0, 0, 0, 0, 0, 0, 0, 0, 0, 0, 0, 0, 0, 0, 0, 0, 0, 0, 0, 0, 0, 0, 0, 0, 0, 0, 0, 0, 0, 0, 0, 0, 0, 0, 0, 0, 0, 0, 0, 0, 0, 0, 0, 0, 0, 0, 0, 0, 0, 0, 0, 0, 0, 0, 0, 0, 0, 0, 0, 0, 0, 0, 0, 0, 0, 0, 0, 0, 0, 0, 0, 0, 0, 0, 0, 0, 0, 0, 0, 0, 0, 0, 0, 0, 0, 0, 0, 0, 0, 0, 0, 0, 0, 0, 0, 0, 0, 0, 0, 0, 0, 0, 0, 0, 0, 0, 0, 0, 0, 0, 0, 0, 0, 0, 0, 0, 0, 0, 0, 0, 0, 0, 0, 0, 0, 0, 0, 0, 0, 0, 0, 0, 0, 0, 0, 0, 0, 0, 0, 0, 0, 0, 0, 0, 0, 0, 0, 0, 0, 0, 0, 0, 0, 0, 0, 0, 0, 0, 0, 0, 0, 0, 0, 0, 0, 0, 0, 0, 0, 0, 0, 0, 0, 0, 0, 0, 0])
_uv = me_cube.uv_layers.new(name='UVMap')
_uv.uv.foreach_set('vector', [0.8313, 0.7321, 0.8951, 0.7327, 0.875, 0.75, 0.8125, 0.75, 0.5, 0.9375, 0.625, 0.9375, 0.625, 1.0, 0.5, 1.0, 0.5, 0.231, 0.6327, 0.231, 0.625, 0.25, 0.5, 0.25, 0.5, 0.0829, 0.648, 0.0829, 0.625, 0.1052, 0.5, 0.1052, 0.8125, 0.6086, 0.875, 0.6086, 0.875, 0.6448, 0.8125, 0.6448, 0.4636, 0.822, 0.5001, 0.8234, 0.5001, 0.8234, 0.4636, 0.822, 0.8415, 0.6698, 0.906, 0.6708, 0.937, 0.6968, 0.8704, 0.6948, 0.8237, 0.5507, 0.8943, 0.5502, 0.875, 0.5724, 0.8125, 0.5724, 0.4202, 0.1718, 0.4198, 0.1602, 0.4198, 0.1602, 0.4202, 0.1718, 0.8866, 0.5401, 0.8865, 0.54, 0.8865, 0.54, 0.8866, 0.5401, 0.5, 0.1776, 0.625, 0.1776, 0.6404, 0.1983, 0.5, 0.1983, 0.5, 0.1052, 0.625, 0.1052, 0.625, 0.1414, 0.5, 0.1414, 0.8125, 0.5905, 0.875, 0.5905, 0.875, 0.6086, 0.8125, 0.6086, 0.8125, 0.5, 0.875, 0.5, 0.8846, 0.5182, 0.8086, 0.5185, 0.5, 0.2147, 0.6365, 0.2147, 0.6327, 0.231, 0.5, 0.231, 0.8125, 0.6448, 0.875, 0.6448, 0.906, 0.6708, 0.8415, 0.6698, 0.5, 0.0606, 0.6711, 0.0606, 0.648, 0.0829, 0.5, 0.0829, 0.1875, 0.6448, 0.25, 0.6448, 0.223, 0.6689, 0.1585, 0.6698, 0.1875, 0.5, 0.25, 0.5, 0.2414, 0.5186, 0.1784, 0.5184, 0.1875, 0.5905, 0.25, 0.5905, 0.25, 0.6086, 0.1875, 0.6086, 0.1738, 0.5345, 0.237, 0.5349, 0.2327, 0.5511, 0.1692, 0.5507, 0.1692, 0.5507, 0.2327, 0.5511, 0.25, 0.5724, 0.1875, 0.5724, 0.1585, 0.6698, 0.223, 0.6689, 0.1961, 0.6929, 0.1296, 0.6948, 0.1875, 0.6086, 0.25, 0.6086, 0.25, 0.6448, 0.1875, 0.6448, 0.5, 0.3125, 0.625, 0.3125, 0.625, 0.375, 0.5, 0.375, 0.1687, 0.7321, 0.2325, 0.7315, 0.25, 0.75, 0.1875, 0.75, 0.109, 0.7326, 0.1687, 0.7321, 0.1875, 0.75, 0.125, 0.75, 0.5, 0.25, 0.625, 0.25, 0.625, 0.3125, 0.5, 0.3125, 0.1368, 0.6086, 0.1875, 0.6086, 0.1875, 0.6448, 0.1368, 0.6448, 0.1062, 0.6706, 0.1585, 0.6698, 0.1296, 0.6948, 0.0756, 0.6964, 0.1177, 0.5503, 0.1692, 0.5507, 0.1875, 0.5724, 0.1368, 0.5724, 0.1225, 0.5343, 0.1738, 0.5345, 0.1692, 0.5507, 0.1177, 0.5503, 0.1368, 0.5905, 0.1875, 0.5905, 0.1875, 0.6086, 0.1368, 0.6086, 0.125, 0.5, 0.1875, 0.5, 0.1784, 0.5184, 0.1272, 0.5182, 0.1368, 0.6448, 0.1875, 0.6448, 0.1585, 0.6698, 0.1062, 0.6706, 0.75, 0.6448, 0.8125, 0.6448, 0.8415, 0.6698, 0.777, 0.6689, 0.75, 0.5, 0.8125, 0.5, 0.8086, 0.5185, 0.7586, 0.5186, 0.75, 0.5905, 0.8125, 0.5905, 0.8125, 0.6086, 0.75, 0.6086, 0.763, 0.5349, 0.8162, 0.5346, 0.8237, 0.5507, 0.7673, 0.5511, 0.7673, 0.5511, 0.8237, 0.5507, 0.8125, 0.5724, 0.75, 0.5724, 0.777, 0.6689, 0.8415, 0.6698, 0.8704, 0.6948, 0.8039, 0.6929, 0.75, 0.6086, 0.8125, 0.6086, 0.8125, 0.6448, 0.75, 0.6448, 0.5, 0.875, 0.625, 0.875, 0.625, 0.9375, 0.5, 0.9375, 0.7675, 0.7315, 0.8313, 0.7321, 0.8125, 0.75, 0.75, 0.75, 0.375, 0.875, 0.5, 0.875, 0.5, 0.9375, 0.375, 0.9375, 0.375, 0.25, 0.5, 0.25, 0.5, 0.3125, 0.375, 0.3125, 0.375, 0.3125, 0.5, 0.3125, 0.5, 0.375, 0.375, 0.375, 0.3271, 0.0584, 0.5, 0.0606, 0.5, 0.0829, 0.3506, 0.0818, 0.3625, 0.2159, 0.5, 0.2147, 0.5, 0.231, 0.3659, 0.2323, 0.3749, 0.1057, 0.5, 0.1052, 0.5, 0.1414, 0.3749, 0.1426, 0.3745, 0.1786, 0.5, 0.1776, 0.5, 0.1983, 0.3592, 0.1995, 0.5782, 0.1595, 0.5779, 0.1712, 0.5779, 0.1712, 0.5782, 0.1595, 0.3843, 0.05408, 0.4311, 0.01962, 0.4311, 0.01962, 0.3843, 0.05408, 0.3506, 0.0818, 0.5, 0.0829, 0.5, 0.1052, 0.3749, 0.1057, 0.3659, 0.2323, 0.5, 0.231, 0.5, 0.25, 0.375, 0.25, 0.375, 0.9375, 0.5, 0.9375, 0.5, 1.0, 0.375, 1.0, 0.8814, 0.5324, 0.875, 0.5228, 0.8846, 0.5182, 0.8895, 0.5342, 0.8428, 0.5424, 0.8878, 0.542, 0.8943, 0.5502, 0.8237, 0.5507, 0.875, 0.5228, 0.8352, 0.5214, 0.8086, 0.5185, 0.8846, 0.5182, 0.839, 0.5319, 0.8428, 0.5424, 0.8237, 0.5507, 0.8162, 0.5346, 0.839, 0.5319, 0.8814, 0.5324, 0.8878, 0.542, 0.8428, 0.5424, 0.839, 0.5319, 0.8352, 0.5214, 0.8352, 0.5214, 0.839, 0.5319, 0.8878, 0.542, 0.8428, 0.5424, 0.8428, 0.5424, 0.8878, 0.542, 0.8352, 0.5214, 0.875, 0.5228, 0.875, 0.5228, 0.8352, 0.5214, 0.1818, 0.0, 0.2273, 0.07873, 0.1364, 0.07873, 0.2727, 0.1575, 0.3182, 0.07873, 0.3636, 0.1575, 0.9091, 0.0, 0.9545, 0.07873, 0.8636, 0.07873, 0.7273, 0.0, 0.7727, 0.07873, 0.6818, 0.07873, 0.5455, 0.0, 0.5909, 0.07873, 0.5, 0.07873, 0.2727, 0.1575, 0.3636, 0.1575, 0.3182, 0.2362, 0.09091, 0.1575, 0.1818, 0.1575, 0.1364, 0.2362, 0.8182, 0.1575, 0.9091, 0.1575, 0.8636, 0.2362, 0.6364, 0.1575, 0.7273, 0.1575, 0.6818, 0.2362, 0.4545, 0.1575, 0.5455, 0.1575, 0.5, 0.2362, 0.2727, 0.1575, 0.3182, 0.2362, 0.2273, 0.2362, 0.09091, 0.1575, 0.1364, 0.2362, 0.04546, 0.2362, 0.8182, 0.1575, 0.8636, 0.2362, 0.7727, 0.2362, 0.6364, 0.1575, 0.6818, 0.2362, 0.5909, 0.2362, 0.4545, 0.1575, 0.5, 0.2362, 0.4091, 0.2362, 0.1818, 0.3149, 0.2727, 0.3149, 0.2273, 0.3937, 0.0, 0.3149, 0.09091, 0.3149, 0.04546, 0.3937, 0.7273, 0.3149, 0.8182, 0.3149, 0.7727, 0.3937, 0.5455, 0.3149, 0.6364, 0.3149, 0.5909, 0.3937, 0.3636, 0.3149, 0.4545, 0.3149, 0.4091, 0.3937, 0.4091, 0.3937, 0.5, 0.3937, 0.4545, 0.4724, 0.4091, 0.3937, 0.4545, 0.3149, 0.5, 0.3937, 0.4545, 0.3149, 0.5455, 0.3149, 0.5, 0.3937, 0.5909, 0.3937, 0.6818, 0.3937, 0.6364, 0.4724, 0.5909, 0.3937, 0.6364, 0.3149, 0.6818, 0.3937, 0.6364, 0.3149, 0.7273, 0.3149, 0.6818, 0.3937, 0.7727, 0.3937, 0.8636, 0.3937, 0.8182, 0.4724, 0.7727, 0.3937, 0.8182, 0.3149, 0.8636, 0.3937, 0.8182, 0.3149, 0.9091, 0.3149, 0.8636, 0.3937, 0.04546, 0.3937, 0.1364, 0.3937, 0.09091, 0.4724, 0.04546, 0.3937, 0.09091, 0.3149, 0.1364, 0.3937, 0.09091, 0.3149, 0.1818, 0.3149, 0.1364, 0.3937, 0.2273, 0.3937, 0.3182, 0.3937, 0.2727, 0.4724, 0.2273, 0.3937, 0.2727, 0.3149, 0.3182, 0.3937, 0.2727, 0.3149, 0.3636, 0.3149, 0.3182, 0.3937, 0.4091, 0.2362, 0.4545, 0.3149, 0.3636, 0.3149, 0.4091, 0.2362, 0.5, 0.2362, 0.4545, 0.3149, 0.5, 0.2362, 0.5455, 0.3149, 0.4545, 0.3149, 0.5909, 0.2362, 0.6364, 0.3149, 0.5455, 0.3149, 0.5909, 0.2362, 0.6818, 0.2362, 0.6364, 0.3149, 0.6818, 0.2362, 0.7273, 0.3149, 0.6364, 0.3149, 0.7727, 0.2362, 0.8182, 0.3149, 0.7273, 0.3149, 0.7727, 0.2362, 0.8636, 0.2362, 0.8182, 0.3149, 0.8636, 0.2362, 0.9091, 0.3149, 0.8182, 0.3149, 0.04546, 0.2362, 0.09091, 0.3149, 0.0, 0.3149, 0.04546, 0.2362, 0.1364, 0.2362, 0.09091, 0.3149, 0.1364, 0.2362, 0.1818, 0.3149, 0.09091, 0.3149, 0.2273, 0.2362, 0.2727, 0.3149, 0.1818, 0.3149, 0.2273, 0.2362, 0.3182, 0.2362, 0.2727, 0.3149, 0.3182, 0.2362, 0.3636, 0.3149, 0.2727, 0.3149, 0.5, 0.2362, 0.5909, 0.2362, 0.5455, 0.3149, 0.5, 0.2362, 0.5455, 0.1575, 0.5909, 0.2362, 0.5455, 0.1575, 0.6364, 0.1575, 0.5909, 0.2362, 0.6818, 0.2362, 0.7727, 0.2362, 0.7273, 0.3149, 0.6818, 0.2362, 0.7273, 0.1575, 0.7727, 0.2362, 0.7273, 0.1575, 0.8182, 0.1575, 0.7727, 0.2362, 0.8636, 0.2362, 0.9545, 0.2362, 0.9091, 0.3149, 0.8636, 0.2362, 0.9091, 0.1575, 0.9545, 0.2362, 0.9091, 0.1575, 1.0, 0.1575, 0.9545, 0.2362, 0.1364, 0.2362, 0.2273, 0.2362, 0.1818, 0.3149, 0.1364, 0.2362, 0.1818, 0.1575, 0.2273, 0.2362, 0.1818, 0.1575, 0.2727, 0.1575, 0.2273, 0.2362, 0.3182, 0.2362, 0.4091, 0.2362, 0.3636, 0.3149, 0.3182, 0.2362, 0.3636, 0.1575, 0.4091, 0.2362, 0.3636, 0.1575, 0.4545, 0.1575, 0.4091, 0.2362, 0.5, 0.07873, 0.5455, 0.1575, 0.4545, 0.1575, 0.5, 0.07873, 0.5909, 0.07873, 0.5455, 0.1575, 0.5909, 0.07873, 0.6364, 0.1575, 0.5455, 0.1575, 0.6818, 0.07873, 0.7273, 0.1575, 0.6364, 0.1575, 0.6818, 0.07873, 0.7727, 0.07873, 0.7273, 0.1575, 0.7727, 0.07873, 0.8182, 0.1575, 0.7273, 0.1575, 0.8636, 0.07873, 0.9091, 0.1575, 0.8182, 0.1575, 0.8636, 0.07873, 0.9545, 0.07873, 0.9091, 0.1575, 0.9545, 0.07873, 1.0, 0.1575, 0.9091, 0.1575, 0.3636, 0.1575, 0.4091, 0.07873, 0.4545, 0.1575, 0.3636, 0.1575, 0.3182, 0.07873, 0.4091, 0.07873, 0.3182, 0.07873, 0.3636, 0.0, 0.4091, 0.07873, 0.1364, 0.07873, 0.1818, 0.1575, 0.09091, 0.1575, 0.1364, 0.07873, 0.2273, 0.07873, 0.1818, 0.1575, 0.2273, 0.07873, 0.2727, 0.1575, 0.1818, 0.1575, 0.8428, 0.5424, 0.839, 0.5319, 0.839, 0.5319, 0.8428, 0.5424, 0.8352, 0.5214, 0.875, 0.5228, 0.8814, 0.5324, 0.839, 0.5319, 0.8352, 0.5214, 0.839, 0.5319, 0.8162, 0.5346, 0.8086, 0.5185, 0.8878, 0.542, 0.8814, 0.5324, 0.8895, 0.5342, 0.8943, 0.5502, 0.3592, 0.1995, 0.5, 0.1983, 0.5, 0.2147, 0.3625, 0.2159, 0.7586, 0.5186, 0.8086, 0.5185, 0.8162, 0.5346, 0.763, 0.5349, 0.1272, 0.5182, 0.1784, 0.5184, 0.1738, 0.5345, 0.1225, 0.5343, 0.1784, 0.5184, 0.2414, 0.5186, 0.237, 0.5349, 0.1738, 0.5345, 0.5, 0.1983, 0.6404, 0.1983, 0.6365, 0.2147, 0.5, 0.2147, 0.8814, 0.5324, 0.8866, 0.5401, 0.8866, 0.5401, 0.8814, 0.5324, 0.8039, 0.6929, 0.8704, 0.6948, 0.8313, 0.7321, 0.7675, 0.7315, 0.0756, 0.6964, 0.1296, 0.6948, 0.1687, 0.7321, 0.109, 0.7326, 0.1296, 0.6948, 0.1961, 0.6929, 0.2325, 0.7315, 0.1687, 0.7321, 0.8704, 0.6948, 0.937, 0.6968, 0.8951, 0.7327, 0.8313, 0.7321, 0.5001, 0.8234, 0.5939, 0.7658, 0.5939, 0.7658, 0.5001, 0.8234, 0.5047, 0.05561, 0.3843, 0.05408, 0.3843, 0.05408, 0.5047, 0.05561, 0.4636, 0.822, 0.4311, 0.01962, 0.3595, 0.01896, 0.375, 1.0, 0.5939, 0.7658, 0.5001, 0.8234, 0.5, 1.0, 0.875, 0.75, 0.6127, 0.05561, 0.5647, -0.001143, 0.64, 0.01967, 0.6711, 0.0606, 0.3843, 0.05408, 0.5047, 0.05561, 0.5, 0.0606, 0.3271, 0.0584, 0.5001, 0.8234, 0.4636, 0.822, 0.375, 1.0, 0.5, 1.0, 0.5047, 0.05561, 0.6127, 0.05561, 0.6711, 0.0606, 0.5, 0.0606, 0.4311, 0.01962, 0.3843, 0.05408, 0.3271, 0.0584, 0.3595, 0.01896, 0.5647, -0.001143, 0.5939, 0.7658, 0.875, 0.75, 0.64, 0.01967, 0.3843, 0.05408, 0.4311, 0.01962, 0.4311, 0.01962, 0.3843, 0.05408, 0.5001, 0.8234, 0.5939, 0.7658, 0.5939, 0.7658, 0.5001, 0.8234, 0.5047, 0.05561, 0.3843, 0.05408, 0.3843, 0.05408, 0.5047, 0.05561, 0.6127, 0.05561, 0.5047, 0.05561, 0.5047, 0.05561, 0.6127, 0.05561, 0.5647, -0.001143, 0.6127, 0.05561, 0.6127, 0.05561, 0.5647, -0.001143, 0.4311, 0.01962, 0.4636, 0.822, 0.4636, 0.822, 0.4311, 0.01962, 0.5939, 0.7658, 0.5647, -0.001143, 0.5647, -0.001143, 0.5939, 0.7658, 0.6127, 0.05561, 0.5047, 0.05561, 0.5047, 0.05561, 0.6127, 0.05561, 0.5047, 0.05561, 0.3843, 0.05408, 0.3843, 0.05408, 0.5047, 0.05561, 0.6127, 0.05561, 0.5047, 0.05561, 0.5047, 0.05561, 0.6127, 0.05561, 0.5939, 0.7658, 0.5647, -0.001143, 0.5647, -0.001143, 0.5939, 0.7658, 0.4311, 0.01962, 0.4636, 0.822, 0.4636, 0.822, 0.4311, 0.01962, 0.4636, 0.822, 0.5001, 0.8234, 0.5001, 0.8234, 0.4636, 0.822, 0.5647, -0.001143, 0.6127, 0.05561, 0.6127, 0.05561, 0.5647, -0.001143, 0.4311, 0.01962, 0.4636, 0.822, 0.4636, 0.822, 0.4311, 0.01962, 0.5939, 0.7658, 0.5647, -0.001143, 0.5647, -0.001143, 0.5939, 0.7658, 0.5001, 0.8234, 0.5939, 0.7658, 0.5939, 0.7658, 0.5001, 0.8234, 0.5047, 0.05561, 0.3843, 0.05408, 0.3843, 0.05408, 0.5047, 0.05561, 0.6127, 0.05561, 0.5047, 0.05561, 0.5047, 0.05561, 0.6127, 0.05561, 0.5939, 0.7658, 0.5647, -0.001143, 0.5647, -0.001143, 0.5939, 0.7658, 0.5001, 0.8234, 0.5939, 0.7658, 0.5939, 0.7658, 0.5001, 0.8234, 0.3843, 0.05408, 0.4311, 0.01962, 0.4311, 0.01962, 0.3843, 0.05408, 0.4636, 0.822, 0.5001, 0.8234, 0.5001, 0.8234, 0.4636, 0.822, 0.5647, -0.001143, 0.6127, 0.05561, 0.6127, 0.05561, 0.5647, -0.001143, 0.6127, 0.05561, 0.5047, 0.05561, 0.5047, 0.05561, 0.6127, 0.05561, 0.5939, 0.7658, 0.5647, -0.001143, 0.5647, -0.001143, 0.5939, 0.7658, 0.4311, 0.01962, 0.4636, 0.822, 0.4636, 0.822, 0.4311, 0.01962, 0.5647, -0.001143, 0.6127, 0.05561, 0.6127, 0.05561, 0.5647, -0.001143, 0.5047, 0.05561, 0.3843, 0.05408, 0.3843, 0.05408, 0.5047, 0.05561, 0.5001, 0.8234, 0.5939, 0.7658, 0.5939, 0.7658, 0.5001, 0.8234, 0.3843, 0.05408, 0.4311, 0.01962, 0.4311, 0.01962, 0.3843, 0.05408, 0.4636, 0.822, 0.5001, 0.8234, 0.5001, 0.8234, 0.4636, 0.822, 0.4311, 0.01962, 0.4636, 0.822, 0.4636, 0.822, 0.4311, 0.01962, 0.5647, -0.001143, 0.6127, 0.05561, 0.6127, 0.05561, 0.5647, -0.001143, 0.4636, 0.822, 0.5001, 0.8234, 0.5001, 0.8234, 0.4636, 0.822, 0.3843, 0.05408, 0.4311, 0.01962, 0.4311, 0.01962, 0.3843, 0.05408, 0.3843, 0.05408, 0.4311, 0.01962, 0.4311, 0.01962, 0.3843, 0.05408, 0.4636, 0.822, 0.5001, 0.8234, 0.5001, 0.8234, 0.4636, 0.822, 0.5647, -0.001143, 0.6127, 0.05561, 0.6127, 0.05561, 0.5647, -0.001143, 0.4311, 0.01962, 0.4636, 0.822, 0.4636, 0.822, 0.4311, 0.01962, 0.5647, -0.001143, 0.6127, 0.05561, 0.6127, 0.05561, 0.5647, -0.001143, 0.5047, 0.05561, 0.3843, 0.05408, 0.3843, 0.05408, 0.5047, 0.05561, 0.5001, 0.8234, 0.5939, 0.7658, 0.5939, 0.7658, 0.5001, 0.8234, 0.5001, 0.8234, 0.5, 0.01967, 0.5, 0.01967, 0.5001, 0.8234, 0.5939, 0.7658, 0.5647, -0.001143, 0.5647, -0.001143, 0.5939, 0.7658, 0.6127, 0.05561, 0.5047, 0.05561, 0.5047, 0.05561, 0.6127, 0.05561, 0.5047, 0.05561, 0.3843, 0.05408, 0.3843, 0.05408, 0.5047, 0.05561, 0.5001, 0.8234, 0.5939, 0.7658, 0.5939, 0.7658, 0.5001, 0.8234, 0.5939, 0.7658, 0.5647, -0.001143, 0.5647, -0.001143, 0.5939, 0.7658, 0.4311, 0.01962, 0.4636, 0.822, 0.4636, 0.822, 0.4311, 0.01962, 0.5647, -0.001143, 0.6127, 0.05561, 0.6127, 0.05561, 0.5647, -0.001143, 0.4636, 0.822, 0.5001, 0.8234, 0.5001, 0.8234, 0.4636, 0.822, 0.6127, 0.05561, 0.5047, 0.05561, 0.5047, 0.05561, 0.6127, 0.05561, 0.5047, 0.05561, 0.3843, 0.05408, 0.3843, 0.05408, 0.5047, 0.05561, 0.5001, 0.8234, 0.5939, 0.7658, 0.5939, 0.7658, 0.5001, 0.8234, 0.3843, 0.05408, 0.4311, 0.01962, 0.4311, 0.01962, 0.3843, 0.05408, 0.5, 0.01967, 0.5647, -0.001143, 0.6127, 0.05561, 0.5047, 0.05561, 0.5, 0.01967, 0.5647, -0.001143, 0.5647, -0.001143, 0.5, 0.01967, 0.5047, 0.05561, 0.5, 0.01967, 0.5, 0.01967, 0.5047, 0.05561, 0.6127, 0.05561, 0.5047, 0.05561, 0.5047, 0.05561, 0.6127, 0.05561, 0.6127, 0.05561, 0.5047, 0.05561, 0.5047, 0.05561, 0.6127, 0.05561, 0.5047, 0.05561, 0.5, 0.01967, 0.5, 0.01967, 0.5047, 0.05561, 0.4333, 0.0547, 0.4268, 0.05462, 0.5196, 0.01336, 0.5211, 0.01287, 0.5647, -0.001143, 0.6127, 0.05561, 0.6127, 0.05561, 0.5647, -0.001143, 0.5647, -0.001143, 0.6127, 0.05561, 0.6127, 0.05561, 0.5647, -0.001143, 0.5, 0.01967, 0.5647, -0.001143, 0.5647, -0.001143, 0.5, 0.01967, 0.5047, 0.05561, 0.5, 0.01967, 0.5, 0.01967, 0.5047, 0.05561, 0.6127, 0.05561, 0.5047, 0.05561, 0.5047, 0.05561, 0.6127, 0.05561, 0.4311, 0.01962, 0.5, 0.01967, 0.5047, 0.05561, 0.3843, 0.05408, 0.4311, 0.01962, 0.5, 0.01967, 0.5, 0.01967, 0.4311, 0.01962, 0.3843, 0.05408, 0.4311, 0.01962, 0.4311, 0.01962, 0.3843, 0.05408, 0.5, 0.01967, 0.5047, 0.05561, 0.5047, 0.05561, 0.5, 0.01967, 0.5, 0.01967, 0.5047, 0.05561, 0.5047, 0.05561, 0.5, 0.01967, 0.3843, 0.05408, 0.4311, 0.01962, 0.4311, 0.01962, 0.3843, 0.05408, 0.4545, 0.01963, 0.4768, 0.01965, 0.4767, 0.01965, 0.4545, 0.01963, 0.4268, 0.05462, 0.4333, 0.0547, 0.5211, 0.01287, 0.5211, 0.01287, 0.5047, 0.05561, 0.3843, 0.05408, 0.3843, 0.05408, 0.5047, 0.05561, 0.4311, 0.01962, 0.5, 0.01967, 0.5, 0.01967, 0.4311, 0.01962, 0.3843, 0.05408, 0.4311, 0.01962, 0.4311, 0.01962, 0.3843, 0.05408, 0.5, 0.01967, 0.5047, 0.05561, 0.5047, 0.05561, 0.5, 0.01967, 0.4311, 0.01962, 0.4636, 0.822, 0.5001, 0.8234, 0.5, 0.01967, 0.5, 0.01967, 0.4311, 0.01962, 0.4311, 0.01962, 0.5, 0.01967, 0.4636, 0.822, 0.5001, 0.8234, 0.5001, 0.8234, 0.4636, 0.822, 0.4311, 0.01962, 0.4636, 0.822, 0.4636, 0.822, 0.4311, 0.01962, 0.4311, 0.01962, 0.4636, 0.822, 0.4636, 0.822, 0.4311, 0.01962, 0.4311, 0.01962, 0.4636, 0.822, 0.4636, 0.822, 0.4311, 0.01962, 0.4636, 0.822, 0.5001, 0.8234, 0.5001, 0.8234, 0.4636, 0.822, 0.5001, 0.449, 0.5001, 0.4979, 0.4796, 0.8226, 0.4824, 0.8227, 0.5, 0.01967, 0.4311, 0.01962, 0.4311, 0.01962, 0.5, 0.01967, 0.4595, 0.01964, 0.4545, 0.01963, 0.4545, 0.01963, 0.4584, 0.01964, 0.5001, 0.8234, 0.5, 0.01967, 0.5, 0.01967, 0.5001, 0.8234, 0.5001, 0.8234, 0.5, 0.01967, 0.5, 0.01967, 0.5001, 0.8234, 0.5001, 0.8234, 0.5939, 0.7658, 0.5647, -0.001143, 0.5, 0.01967, 0.5, 0.01967, 0.5001, 0.8234, 0.5001, 0.8234, 0.5, 0.01967, 0.5647, -0.001143, 0.5, 0.01967, 0.5, 0.01967, 0.5647, -0.001143, 0.5939, 0.7658, 0.5647, -0.001143, 0.5647, -0.001143, 0.5939, 0.7658, 0.5939, 0.7658, 0.5647, -0.001143, 0.5647, -0.001143, 0.5939, 0.7658, 0.5939, 0.7658, 0.5647, -0.001143, 0.5647, -0.001143, 0.5939, 0.7658, 0.5647, -0.001143, 0.5, 0.01967, 0.5, 0.01967, 0.5647, -0.001143, 0.5647, -0.001143, 0.5, 0.01967, 0.5, 0.01967, 0.5647, -0.001143, 0.5, 0.01967, 0.5001, 0.8234, 0.5001, 0.8234, 0.5, 0.01967, 0.5001, 0.4744, 0.5001, 0.449, 0.4824, 0.8227, 0.4812, 0.8227, 0.5001, 0.8234, 0.5939, 0.7658, 0.5939, 0.7658, 0.5001, 0.8234, 0.5001, 0.8234, 0.5939, 0.7658, 0.5939, 0.7658, 0.5001, 0.8234, 0.6127, 0.05561, 0.5047, 0.05561, 0.5047, 0.05561, 0.6127, 0.05561, 0.5047, 0.05561, 0.5, 0.01967, 0.5, 0.01967, 0.5047, 0.05561, 0.462, 0.05507, 0.4268, 0.05462, 0.5211, 0.01287, 0.5435, 0.005658, 0.5647, -0.001143, 0.6127, 0.05561, 0.6127, 0.05561, 0.5647, -0.001143, 0.5, 0.01967, 0.5047, 0.05561, 0.5047, 0.05561, 0.5, 0.01967, 0.3843, 0.05408, 0.4311, 0.01962, 0.4311, 0.01962, 0.3843, 0.05408, 0.4576, 0.01964, 0.4595, 0.01964, 0.4584, 0.01964, 0.4544, 0.01963, 0.4547, 0.05497, 0.462, 0.05507, 0.5435, 0.005658, 0.5435, 0.005658, 0.4311, 0.01962, 0.4636, 0.822, 0.4636, 0.822, 0.4311, 0.01962, 0.5001, 0.3685, 0.5001, 0.4744, 0.4812, 0.8227, 0.4826, 0.8227, 0.4736, 0.01965, 0.4576, 0.01964, 0.4544, 0.01963, 0.4767, 0.01965, 0.5001, 0.8234, 0.5, 0.01967, 0.5, 0.01967, 0.5001, 0.8234, 0.5939, 0.7658, 0.5647, -0.001143, 0.5647, -0.001143, 0.5939, 0.7658, 0.5647, -0.001143, 0.5, 0.01967, 0.5, 0.01967, 0.5647, -0.001143, 0.5001, 0.3939, 0.5001, 0.3685, 0.4826, 0.8227, 0.4814, 0.8227, 0.5001, 0.8234, 0.5939, 0.7658, 0.5939, 0.7658, 0.5001, 0.8234, 0.545, 0.005173, 0.5435, 0.005658, 0.5647, -0.001143, 0.5647, -0.001143, 0.5211, 0.01287, 0.5196, 0.01336, 0.5, 0.01967, 0.5, 0.01967, 0.5435, 0.005658, 0.5435, 0.005658, 0.5647, -0.001143, 0.5647, -0.001143, 0.5211, 0.01287, 0.5211, 0.01287, 0.5, 0.01967, 0.5, 0.01967, 0.5435, 0.005658, 0.5211, 0.01287, 0.5, 0.01967, 0.5647, -0.001143, 0.4333, 0.0547, 0.4268, 0.05462, 0.3843, 0.05408, 0.3843, 0.05408, 0.4547, 0.05497, 0.4623, 0.05507, 0.5047, 0.05561, 0.5047, 0.05561, 0.462, 0.05507, 0.4547, 0.05497, 0.5047, 0.05561, 0.5047, 0.05561, 0.4268, 0.05462, 0.462, 0.05507, 0.5047, 0.05561, 0.3843, 0.05408, 0.5196, 0.01336, 0.545, 0.005173, 0.5647, -0.001143, 0.5, 0.01967, 0.4268, 0.05462, 0.4333, 0.0547, 0.3843, 0.05408, 0.3843, 0.05408, 0.4623, 0.05507, 0.4268, 0.05462, 0.3843, 0.05408, 0.5047, 0.05561, 0.4268, 0.05462, 0.4623, 0.05507, 0.545, 0.005173, 0.5196, 0.01336, 0.4623, 0.05507, 0.4547, 0.05497, 0.5435, 0.005658, 0.545, 0.005173, 0.4731, 0.01965, 0.4767, 0.01965, 0.5, 0.01967, 0.5, 0.01967, 0.4584, 0.01964, 0.4545, 0.01963, 0.4311, 0.01962, 0.4311, 0.01962, 0.4544, 0.01963, 0.4584, 0.01964, 0.4311, 0.01962, 0.4311, 0.01962, 0.4767, 0.01965, 0.4544, 0.01963, 0.4311, 0.01962, 0.5, 0.01967, 0.4736, 0.01965, 0.4717, 0.01965, 0.5, 0.01967, 0.5, 0.01967, 0.4595, 0.01964, 0.4576, 0.01964, 0.4311, 0.01962, 0.4311, 0.01962, 0.4576, 0.01964, 0.4736, 0.01965, 0.5, 0.01967, 0.4311, 0.01962, 0.4767, 0.01965, 0.4731, 0.01965, 0.5, 0.01967, 0.5, 0.01967, 0.4545, 0.01963, 0.4767, 0.01965, 0.5, 0.01967, 0.4311, 0.01962, 0.4717, 0.01965, 0.4768, 0.01965, 0.5, 0.01967, 0.5, 0.01967, 0.4545, 0.01963, 0.4595, 0.01964, 0.4311, 0.01962, 0.4311, 0.01962, 0.4768, 0.01965, 0.4545, 0.01963, 0.4311, 0.01962, 0.5, 0.01967, 0.4768, 0.01965, 0.4717, 0.01965, 0.4731, 0.01965, 0.4767, 0.01965, 0.4717, 0.01965, 0.4736, 0.01965, 0.4767, 0.01965, 0.4731, 0.01965, 0.4844, 0.8228, 0.4814, 0.8227, 0.5001, 0.8234, 0.5001, 0.8234, 0.4814, 0.8227, 0.4826, 0.8227, 0.5001, 0.8234, 0.5001, 0.8234, 0.4824, 0.8227, 0.4796, 0.8226, 0.4636, 0.822, 0.4636, 0.822, 0.4812, 0.8227, 0.4824, 0.8227, 0.4636, 0.822, 0.4636, 0.822, 0.4826, 0.8227, 0.4812, 0.8227, 0.4636, 0.822, 0.5001, 0.8234, 0.5001, 0.4979, 0.5001, 0.449, 0.5001, 0.8234, 0.5001, 0.8234, 0.5001, 0.449, 0.5001, 0.4744, 0.5001, 0.8234, 0.5001, 0.8234, 0.5001, 0.3939, 0.5001, 0.3477, 0.5, 0.01967, 0.5, 0.01967, 0.5001, 0.3685, 0.5001, 0.3939, 0.5, 0.01967, 0.5, 0.01967, 0.5001, 0.4744, 0.5001, 0.3685, 0.5, 0.01967, 0.5001, 0.8234, 0.4796, 0.8226, 0.4844, 0.8228, 0.5001, 0.8234, 0.4636, 0.822, 0.5001, 0.3477, 0.5001, 0.4979, 0.5001, 0.8234, 0.5, 0.01967, 0.5001, 0.4979, 0.5001, 0.3477, 0.4844, 0.8228, 0.4796, 0.8226, 0.5001, 0.3477, 0.5001, 0.3939, 0.4814, 0.8227, 0.4844, 0.8228, 0.5647, -0.001143, 0.6127, 0.05561, 0.6127, 0.05561, 0.5647, -0.001143, 0.4636, 0.822, 0.5001, 0.8234, 0.5001, 0.8234, 0.4636, 0.822, 0.3843, 0.05408, 0.4311, 0.01962, 0.4311, 0.01962, 0.3843, 0.05408, 0.5001, 0.8234, 0.5939, 0.7658, 0.5939, 0.7658, 0.5001, 0.8234, 0.4311, 0.01962, 0.4636, 0.822, 0.4636, 0.822, 0.4311, 0.01962, 0.5939, 0.7658, 0.5647, -0.001143, 0.5647, -0.001143, 0.5939, 0.7658, 0.6127, 0.05561, 0.5047, 0.05561, 0.5047, 0.05561, 0.6127, 0.05561, 0.5047, 0.05561, 0.3843, 0.05408, 0.3843, 0.05408, 0.5047, 0.05561, 0.5782, 0.1595, 0.5786, 0.1478, 0.625, 0.1414, 0.625, 0.1595, 0.4202, 0.1718, 0.4988, 0.1712, 0.5, 0.1776, 0.3745, 0.1786, 0.4198, 0.1602, 0.4202, 0.1718, 0.3745, 0.1786, 0.3747, 0.1606, 0.5013, 0.1478, 0.4195, 0.1486, 0.3749, 0.1426, 0.5, 0.1414, 0.4988, 0.1712, 0.5779, 0.1712, 0.625, 0.1776, 0.5, 0.1776, 0.5786, 0.1478, 0.5013, 0.1478, 0.5, 0.1414, 0.625, 0.1414, 0.4195, 0.1486, 0.4198, 0.1602, 0.3747, 0.1606, 0.3749, 0.1426, 0.5779, 0.1712, 0.5782, 0.1595, 0.625, 0.1595, 0.625, 0.1776, 0.4198, 0.1602, 0.4195, 0.1486, 0.4195, 0.1486, 0.4198, 0.1602, 0.75, 0.5724, 0.8125, 0.5724, 0.8125, 0.5905, 0.75, 0.5905, 0.1368, 0.5724, 0.1875, 0.5724, 0.1875, 0.5905, 0.1368, 0.5905, 0.1875, 0.5724, 0.25, 0.5724, 0.25, 0.5905, 0.1875, 0.5905, 0.8125, 0.5724, 0.875, 0.5724, 0.875, 0.5905, 0.8125, 0.5905, 0.5779, 0.1712, 0.4988, 0.1712, 0.4988, 0.1712, 0.5779, 0.1712, 0.4988, 0.1712, 0.4202, 0.1718, 0.4202, 0.1718, 0.4988, 0.1712, 0.4195, 0.1486, 0.5013, 0.1478, 0.5013, 0.1478, 0.4195, 0.1486, 0.5013, 0.1478, 0.5786, 0.1478, 0.5786, 0.1478, 0.5013, 0.1478, 0.5786, 0.1478, 0.5782, 0.1595, 0.5782, 0.1595, 0.5786, 0.1478, 0.5013, 0.1478, 0.5786, 0.1478, 0.5786, 0.1478, 0.5013, 0.1478, 0.4195, 0.1486, 0.5013, 0.1478, 0.5013, 0.1478, 0.4195, 0.1486, 0.4988, 0.1712, 0.4202, 0.1718, 0.4202, 0.1718, 0.4988, 0.1712, 0.5786, 0.1478, 0.5782, 0.1595, 0.5782, 0.1595, 0.5786, 0.1478, 0.5013, 0.1478, 0.5786, 0.1478, 0.5786, 0.1478, 0.5013, 0.1478, 0.5786, 0.1478, 0.5782, 0.1595, 0.5782, 0.1595, 0.5786, 0.1478, 0.5782, 0.1595, 0.5779, 0.1712, 0.5779, 0.1712, 0.5782, 0.1595, 0.4198, 0.1602, 0.4195, 0.1486, 0.4195, 0.1486, 0.4198, 0.1602, 0.4202, 0.1718, 0.4198, 0.1602, 0.4198, 0.1602, 0.4202, 0.1718, 0.5779, 0.1712, 0.4988, 0.1712, 0.4988, 0.1712, 0.5779, 0.1712, 0.4198, 0.1602, 0.4195, 0.1486, 0.4195, 0.1486, 0.4198, 0.1602, 0.5782, 0.1595, 0.5779, 0.1712, 0.5779, 0.1712, 0.5782, 0.1595, 0.5779, 0.1712, 0.4988, 0.1712, 0.4988, 0.1712, 0.5779, 0.1712, 0.4202, 0.1718, 0.4198, 0.1602, 0.4198, 0.1602, 0.4202, 0.1718, 0.5013, 0.1478, 0.5001, 0.1595, 0.5001, 0.1595, 0.5013, 0.1478, 0.5001, 0.1595, 0.5013, 0.1478, 0.5013, 0.1478, 0.5001, 0.1595, 0.4195, 0.1486, 0.5013, 0.1478, 0.5013, 0.1478, 0.4195, 0.1486, 0.4988, 0.1712, 0.4202, 0.1718, 0.4202, 0.1718, 0.4988, 0.1712, 0.4202, 0.1718, 0.4198, 0.1602, 0.4198, 0.1602, 0.4202, 0.1718, 0.5779, 0.1712, 0.4988, 0.1712, 0.4988, 0.1712, 0.5779, 0.1712, 0.5013, 0.1478, 0.5786, 0.1478, 0.5782, 0.1595, 0.5001, 0.1595, 0.5786, 0.1478, 0.5782, 0.1595, 0.5782, 0.1595, 0.5786, 0.1478, 0.5013, 0.1478, 0.5786, 0.1478, 0.5786, 0.1478, 0.5013, 0.1478, 0.5782, 0.1595, 0.5001, 0.1595, 0.5001, 0.1595, 0.5782, 0.1595, 0.4195, 0.1486, 0.5013, 0.1478, 0.5001, 0.1595, 0.4198, 0.1602, 0.4198, 0.1602, 0.4195, 0.1486, 0.4195, 0.1486, 0.4198, 0.1602, 0.5001, 0.1595, 0.4198, 0.1602, 0.4198, 0.1602, 0.5001, 0.1595, 0.4195, 0.1486, 0.5013, 0.1478, 0.5013, 0.1478, 0.4195, 0.1486, 0.4198, 0.1602, 0.5001, 0.1595, 0.4988, 0.1712, 0.4202, 0.1718, 0.4198, 0.1602, 0.5001, 0.1595, 0.5001, 0.1595, 0.4198, 0.1602, 0.4988, 0.1712, 0.4202, 0.1718, 0.4202, 0.1718, 0.4988, 0.1712, 0.5001, 0.1595, 0.4988, 0.1712, 0.4988, 0.1712, 0.5001, 0.1595, 0.5001, 0.1595, 0.5782, 0.1595, 0.5779, 0.1712, 0.4988, 0.1712, 0.5782, 0.1595, 0.5779, 0.1712, 0.5779, 0.1712, 0.5782, 0.1595, 0.4988, 0.1712, 0.5001, 0.1595, 0.5001, 0.1595, 0.4988, 0.1712, 0.5001, 0.1595, 0.5782, 0.1595, 0.5782, 0.1595, 0.5001, 0.1595, 0.4195, 0.1486, 0.5013, 0.1478, 0.5013, 0.1478, 0.4195, 0.1486, 0.5001, 0.1595, 0.4198, 0.1602, 0.4198, 0.1602, 0.5001, 0.1595, 0.4198, 0.1602, 0.4195, 0.1486, 0.4195, 0.1486, 0.4198, 0.1602, 0.5013, 0.1478, 0.5001, 0.1595, 0.5001, 0.1595, 0.5013, 0.1478, 0.5001, 0.1595, 0.4988, 0.1712, 0.4988, 0.1712, 0.5001, 0.1595, 0.4988, 0.1712, 0.4202, 0.1718, 0.4202, 0.1718, 0.4988, 0.1712, 0.4198, 0.1602, 0.5001, 0.1595, 0.5001, 0.1595, 0.4198, 0.1602, 0.4202, 0.1718, 0.4198, 0.1602, 0.4198, 0.1602, 0.4202, 0.1718, 0.5782, 0.1595, 0.5001, 0.1595, 0.5001, 0.1595, 0.5782, 0.1595, 0.5013, 0.1478, 0.5786, 0.1478, 0.5786, 0.1478, 0.5013, 0.1478, 0.5786, 0.1478, 0.5782, 0.1595, 0.5782, 0.1595, 0.5786, 0.1478, 0.5001, 0.1595, 0.5013, 0.1478, 0.5013, 0.1478, 0.5001, 0.1595, 0.5001, 0.1595, 0.5782, 0.1595, 0.5782, 0.1595, 0.5001, 0.1595, 0.4988, 0.1712, 0.5001, 0.1595, 0.5001, 0.1595, 0.4988, 0.1712, 0.5782, 0.1595, 0.5779, 0.1712, 0.5779, 0.1712, 0.5782, 0.1595, 0.5779, 0.1712, 0.4988, 0.1712, 0.4988, 0.1712, 0.5779, 0.1712, 0.4195, 0.1486, 0.5013, 0.1478, 0.5013, 0.1478, 0.4195, 0.1486, 0.4668, 0.1598, 0.4618, 0.1598, 0.4626, 0.1598, 0.4694, 0.1598, 0.4198, 0.1602, 0.4195, 0.1486, 0.4195, 0.1486, 0.4198, 0.1602, 0.5013, 0.1478, 0.5001, 0.1595, 0.5001, 0.1595, 0.5013, 0.1478, 0.4997, 0.163, 0.4995, 0.1646, 0.4995, 0.1644, 0.4996, 0.1639, 0.4988, 0.1712, 0.4202, 0.1718, 0.4202, 0.1718, 0.4988, 0.1712, 0.4531, 0.1599, 0.4668, 0.1598, 0.4694, 0.1598, 0.4505, 0.1599, 0.4202, 0.1718, 0.4198, 0.1602, 0.4198, 0.1602, 0.4202, 0.1718, 0.5001, 0.1595, 0.5782, 0.1595, 0.5782, 0.1595, 0.5001, 0.1595, 0.4992, 0.1677, 0.4997, 0.163, 0.4996, 0.1639, 0.4993, 0.1668, 0.5782, 0.1595, 0.5779, 0.1712, 0.5779, 0.1712, 0.5782, 0.1595, 0.5779, 0.1712, 0.4988, 0.1712, 0.4988, 0.1712, 0.5779, 0.1712, 0.4993, 0.1663, 0.4993, 0.1668, 0.4988, 0.1712, 0.4988, 0.1712, 0.4993, 0.1668, 0.4996, 0.1639, 0.5001, 0.1595, 0.4988, 0.1712, 0.4997, 0.163, 0.4992, 0.1677, 0.4988, 0.1712, 0.5001, 0.1595, 0.4996, 0.1639, 0.4995, 0.1644, 0.5001, 0.1595, 0.5001, 0.1595, 0.4995, 0.1644, 0.4993, 0.1663, 0.4988, 0.1712, 0.5001, 0.1595, 0.4992, 0.1677, 0.4994, 0.1661, 0.4988, 0.1712, 0.4988, 0.1712, 0.4995, 0.1646, 0.4997, 0.163, 0.5001, 0.1595, 0.5001, 0.1595, 0.4994, 0.1661, 0.4995, 0.1646, 0.5001, 0.1595, 0.4988, 0.1712, 0.4995, 0.1646, 0.4994, 0.1661, 0.4993, 0.1663, 0.4995, 0.1644, 0.4994, 0.1661, 0.4992, 0.1677, 0.4993, 0.1668, 0.4993, 0.1663, 0.4523, 0.1599, 0.4505, 0.1599, 0.4198, 0.1602, 0.4198, 0.1602, 0.4505, 0.1599, 0.4694, 0.1598, 0.5001, 0.1595, 0.4198, 0.1602, 0.4668, 0.1598, 0.4531, 0.1599, 0.4198, 0.1602, 0.5001, 0.1595, 0.4694, 0.1598, 0.4626, 0.1598, 0.5001, 0.1595, 0.5001, 0.1595, 0.4626, 0.1598, 0.4523, 0.1599, 0.4198, 0.1602, 0.5001, 0.1595, 0.4531, 0.1599, 0.4581, 0.1599, 0.4198, 0.1602, 0.4198, 0.1602, 0.4618, 0.1598, 0.4668, 0.1598, 0.5001, 0.1595, 0.5001, 0.1595, 0.4581, 0.1599, 0.4618, 0.1598, 0.5001, 0.1595, 0.4198, 0.1602, 0.4618, 0.1598, 0.4581, 0.1599, 0.4523, 0.1599, 0.4626, 0.1598, 0.4581, 0.1599, 0.4531, 0.1599, 0.4505, 0.1599, 0.4523, 0.1599, 0.5782, 0.1595, 0.5001, 0.1595, 0.5001, 0.1595, 0.5782, 0.1595, 0.5013, 0.1478, 0.5786, 0.1478, 0.5786, 0.1478, 0.5013, 0.1478, 0.5786, 0.1478, 0.5782, 0.1595, 0.5782, 0.1595, 0.5786, 0.1478, 0.5001, 0.1595, 0.5013, 0.1478, 0.5013, 0.1478, 0.5001, 0.1595, 0.8814, 0.5324, 0.8763, 0.5247, 0.875, 0.5228, 0.8814, 0.5324, 0.8763, 0.5247, 0.8814, 0.5324, 0.8814, 0.5324, 0.875, 0.5228, 0.8865, 0.54, 0.8866, 0.5401, 0.8878, 0.542, 0.8878, 0.542, 0.8763, 0.5247, 0.8763, 0.5247, 0.875, 0.5228, 0.875, 0.5228, 0.8866, 0.5401, 0.8814, 0.5324, 0.8814, 0.5324, 0.8878, 0.542, 0.8814, 0.5324, 0.8865, 0.54, 0.8878, 0.542, 0.8814, 0.5324, 0.8814, 0.5324, 0.8866, 0.5401, 0.8865, 0.54, 0.8814, 0.5324, 0.8763, 0.5247, 0.8814, 0.5324, 0.8814, 0.5324, 0.8763, 0.5247, 0.8763, 0.5247, 0.8814, 0.5324, 0.8814, 0.5324, 0.8763, 0.5247, 0.8865, 0.54, 0.8814, 0.5324, 0.8814, 0.5324, 0.8865, 0.54, 0.8763, 0.5247, 0.8763, 0.5247, 0.8763, 0.5247, 0.8763, 0.5247, 0.8814, 0.5324, 0.8763, 0.5247, 0.8763, 0.5247, 0.8814, 0.5324])
me_cube.materials.append(mat_material)
me_cube.materials.append(mat_material_001)
me_cube.use_mirror_vertex_groups = False
me_cube.update()
me_plane = bpy.data.meshes.new('Plane')
me_plane.from_pydata([(-1.0, -1.0, 0.0), (1.0, -1.0, 0.0), (-1.0, -0.8764, 0.0), (-1.0, 1.0, 0.0), (1.0, 1.0, 0.0), (1.0, -0.8764, 0.0), (-1.0, -0.07999, 0.0), (-1.0, 0.07999, 0.0), (1.0, 0.07999, 0.0), (1.0, -0.07999, 0.0), (1.0, 0.3413, 0.0), (1.0, 0.2107, 0.0), (-1.0, 0.2107, 0.0), (-1.0, 0.3413, 0.0), (-1.0, 0.472, 0.0), (-1.0, 0.6027, 0.0), (-1.0, 0.7333, 0.0), (1.0, 0.7333, 0.0), (1.0, -0.7134, 0.0), (1.0, -0.7208, 0.0), (1.0, -0.5541, 0.0), (1.0, -0.5615, 0.0), (1.0, -0.3948, 0.0), (1.0, -0.4023, 0.0), (1.0, -0.2355, 0.0), (1.0, -0.243, 0.0), (-1.0, -0.243, 0.0), (-1.0, -0.2355, 0.0), (-1.0, -0.4023, 0.0), (-1.0, -0.3948, 0.0), (-1.0, -0.5615, 0.0), (-1.0, -0.5541, 0.0), (-1.0, -0.7208, 0.0), (-1.0, -0.7134, 0.0), (1.0, 0.472, 0.0), (1.0, 0.6027, 0.0)], [], [(21, 30, 33, 18), (12, 7, 8, 11), (0, 1, 5, 2), (6, 9, 8, 7), (3, 16, 17, 4), (9, 6, 27, 24), (25, 26, 29, 22), (23, 28, 31, 20), (26, 25, 24, 27), (28, 23, 22, 29), (30, 21, 20, 31), (32, 19, 18, 33), (19, 32, 2, 5), (16, 15, 35, 17), (15, 14, 34, 35), (14, 13, 10, 34), (13, 12, 11, 10)])
me_plane.polygons.foreach_set('material_index', [0, 2, 1, 1, 2, 0, 0, 0, 3, 3, 3, 3, 0, 2, 2, 2, 2])
_uv = me_plane.uv_layers.new(name='UVMap')
_uv.uv.foreach_set('vector', [1.0, 0.2192, 0.0, 0.2192, 0.0, 0.1433, 1.0, 0.1433, 0.0, 0.586, 0.0, 0.54, 1.0, 0.54, 1.0, 0.586, 0.0, 0.0, 1.0, 0.0, 1.0, 0.06182, 0.0, 0.06182, 0.0, 0.46, 1.0, 0.46, 1.0, 0.54, 0.0, 0.54, 0.0, 0.8636, 0.0, 0.7698, 1.0, 0.7698, 1.0, 0.8636, 1.0, 0.46, 0.0, 0.46, 0.0, 0.3822, 1.0, 0.3822, 1.0, 0.3785, 0.0, 0.3785, 0.0, 0.3026, 1.0, 0.3026, 1.0, 0.2989, 0.0, 0.2989, 0.0, 0.223, 1.0, 0.223, 0.0, 0.3785, 1.0, 0.3785, 1.0, 0.3822, 0.0, 0.3822, 0.0, 0.2989, 1.0, 0.2989, 1.0, 0.3026, 0.0, 0.3026, 0.0, 0.2192, 1.0, 0.2192, 1.0, 0.223, 0.0, 0.223, 0.0, 0.1396, 1.0, 0.1396, 1.0, 0.1433, 0.0, 0.1433, 1.0, 0.1396, 0.0, 0.1396, 0.0, 0.06182, 1.0, 0.06182, 0.0, 0.7698, 0.0, 0.7238, 1.0, 0.7238, 1.0, 0.7698, 0.0, 0.7238, 0.0, 0.6779, 1.0, 0.6779, 1.0, 0.7238, 0.0, 0.6779, 0.0, 0.6319, 1.0, 0.6319, 1.0, 0.6779, 0.0, 0.6319, 0.0, 0.586, 1.0, 0.586, 1.0, 0.6319])
me_plane.materials.append(mat_strasse)
me_plane.materials.append(mat_wiese)
me_plane.materials.append(mat_wasser)
me_plane.materials.append(mat_material_002)
me_plane.update()
me_plane_001 = bpy.data.meshes.new('Plane.001')
me_plane_001.from_pydata([(-1.0, 1.0, 0.0), (1.0, 1.0, 0.0), (-1.0, 0.7272, 0.0), (1.0, 0.7272, 0.0), (0.335, 0.9171, 0.0), (0.5109, 0.9171, 0.0), (-0.08797, 0.9171, 0.0), (0.08797, 0.9171, 0.0), (-0.5109, 0.9171, 0.0), (-0.335, 0.9171, 0.0), (-0.9227, 0.9171, 0.0), (-0.7468, 0.9171, 0.0), (1.0, 0.9171, 0.0), (-1.0, 0.9171, 0.0), (0.7468, 1.0, 0.0), (0.9227, 1.0, 0.0), (0.335, 1.0, 0.0), (0.5109, 1.0, 0.0), (-0.08797, 1.0, 0.0), (0.08797, 1.0, 0.0), (-0.5109, 1.0, 0.0), (-0.335, 1.0, 0.0), (-0.9227, 1.0, 0.0), (-0.7468, 1.0, 0.0), (-0.7468, 0.7272, 0.0), (-0.9227, 0.7272, 0.0), (-0.335, 0.7272, 0.0), (-0.5109, 0.7272, 0.0), (0.08797, 0.7272, 0.0), (-0.08797, 0.7272, 0.0), (0.5109, 0.7272, 0.0), (0.335, 0.7272, 0.0), (0.9227, 0.7272, 0.0), (0.7468, 0.7272, 0.0), (0.9227, 0.9171, 0.0), (0.7468, 0.9171, 0.0)], [], [(5, 30, 33, 35), (15, 34, 12, 1), (13, 2, 25, 10), (11, 24, 27, 8), (9, 26, 29, 6), (7, 28, 31, 4), (11, 23, 22, 10), (9, 21, 20, 8), (7, 19, 18, 6), (5, 17, 16, 4), (34, 15, 14, 35), (34, 32, 3, 12), (19, 7, 4, 16), (21, 9, 6, 18), (23, 11, 8, 20), (0, 13, 10, 22), (17, 5, 35, 14)])
_uv = me_plane_001.uv_layers.new(name='UVMap')
_uv.uv.foreach_set('vector', [0.7023, 0.9585, 0.7023, 0.8636, 0.7977, 0.8636, 0.7977, 0.9585, 0.922, 1.0, 0.922, 0.9585, 1.0, 0.9585, 1.0, 1.0, 0.0, 0.9585, 0.0, 0.8636, 0.07796, 0.8636, 0.07796, 0.9585, 0.2023, 0.9585, 0.2023, 0.8636, 0.2977, 0.8636, 0.2977, 0.9585, 0.368, 0.9585, 0.368, 0.8636, 0.4653, 0.8636, 0.4653, 0.9585, 0.5347, 0.9585, 0.5347, 0.8636, 0.632, 0.8636, 0.632, 0.9585, 0.2023, 0.9585, 0.2023, 1.0, 0.07796, 1.0, 0.07796, 0.9585, 0.368, 0.9585, 0.368, 1.0, 0.2977, 1.0, 0.2977, 0.9585, 0.5347, 0.9585, 0.5347, 1.0, 0.4653, 1.0, 0.4653, 0.9585, 0.7023, 0.9585, 0.7023, 1.0, 0.632, 1.0, 0.632, 0.9585, 0.922, 0.9585, 0.922, 1.0, 0.7977, 1.0, 0.7977, 0.9585, 0.922, 0.9585, 0.922, 0.8636, 1.0, 0.8636, 1.0, 0.9585, 0.5347, 1.0, 0.5347, 0.9585, 0.632, 0.9585, 0.632, 1.0, 0.368, 1.0, 0.368, 0.9585, 0.4653, 0.9585, 0.4653, 1.0, 0.2023, 1.0, 0.2023, 0.9585, 0.2977, 0.9585, 0.2977, 1.0, 0.0, 1.0, 0.0, 0.9585, 0.07796, 0.9585, 0.07796, 1.0, 0.7023, 1.0, 0.7023, 0.9585, 0.7977, 0.9585, 0.7977, 1.0])
me_plane_001.materials.append(mat_wiese)
me_plane_001.update()
me_plane_002 = bpy.data.meshes.new('Plane.002')
me_plane_002.from_pydata([(-1.0, -1.0, 0.0), (1.0, -1.0, 0.0), (-1.0, -0.8764, 0.0), (-1.0, 1.0, 0.0), (1.0, 1.0, 0.0), (1.0, -0.8764, 0.0), (-1.0, -0.07999, 0.0), (-1.0, 0.07999, 0.0), (1.0, 0.07999, 0.0), (1.0, -0.07999, 0.0), (1.0, -0.7171, 0.0), (1.0, -0.5578, 0.0), (1.0, -0.3985, 0.0), (1.0, -0.2393, 0.0), (-1.0, -0.2393, 0.0), (-1.0, -0.3985, 0.0), (-1.0, -0.5578, 0.0), (-1.0, -0.7171, 0.0)], [], [(10, 17, 2, 5), (3, 7, 8, 4), (0, 1, 5, 2), (6, 9, 8, 7), (9, 6, 14, 13), (13, 14, 15, 12), (12, 15, 16, 11), (11, 16, 17, 10)])
me_plane_002.polygons.foreach_set('material_index', [0, 2, 1, 1, 0, 0, 0, 0])
_uv = me_plane_002.uv_layers.new(name='UVMap')
_uv.uv.foreach_set('vector', [1.0, 0.1415, 0.0, 0.1415, 0.0, 0.06182, 1.0, 0.06182, 0.0, 0.8636, 0.0, 0.54, 1.0, 0.54, 1.0, 0.8636, 0.0, 0.0, 1.0, 0.0, 1.0, 0.06182, 0.0, 0.06182, 0.0, 0.46, 1.0, 0.46, 1.0, 0.54, 0.0, 0.54, 1.0, 0.46, 0.0, 0.46, 0.0, 0.3804, 1.0, 0.3804, 1.0, 0.3804, 0.0, 0.3804, 0.0, 0.3007, 1.0, 0.3007, 1.0, 0.3007, 0.0, 0.3007, 0.0, 0.2211, 1.0, 0.2211, 1.0, 0.2211, 0.0, 0.2211, 0.0, 0.1415, 1.0, 0.1415])
me_plane_002.materials.append(mat_strasse)
me_plane_002.materials.append(mat_wiese)
me_plane_002.materials.append(mat_wasser)
me_plane_002.update()
me_plane_003 = bpy.data.meshes.new('Plane.003')
me_plane_003.from_pydata([(-1.0, -1.0, 0.0), (1.0, -1.0, 0.0), (-1.0, -0.8764, 0.0), (-1.0, 1.0, 0.0), (1.0, 1.0, 0.0), (1.0, -0.8764, 0.0), (-1.0, -0.07999, 0.0), (-1.0, 0.07999, 0.0), (1.0, 0.07999, 0.0), (1.0, -0.07999, 0.0), (-1.0, 0.7333, 0.0), (1.0, 0.7333, 0.0), (1.0, -0.7134, 0.0), (1.0, -0.7208, 0.0), (1.0, -0.5541, 0.0), (1.0, -0.5615, 0.0), (1.0, -0.3948, 0.0), (1.0, -0.4023, 0.0), (1.0, -0.2355, 0.0), (1.0, -0.243, 0.0), (-1.0, -0.243, 0.0), (-1.0, -0.2355, 0.0), (-1.0, -0.4023, 0.0), (-1.0, -0.3948, 0.0), (-1.0, -0.5615, 0.0), (-1.0, -0.5541, 0.0), (-1.0, -0.7208, 0.0), (-1.0, -0.7134, 0.0), (1.0, 0.3427, 0.0), (1.0, 0.34, 0.0), (1.0, 0.212, 0.0), (1.0, 0.2093, 0.0), (-1.0, 0.2093, 0.0), (-1.0, 0.212, 0.0), (-1.0, 0.34, 0.0), (-1.0, 0.3427, 0.0), (-1.0, 0.4707, 0.0), (-1.0, 0.4733, 0.0), (-1.0, 0.6013, 0.0), (-1.0, 0.604, 0.0), (1.0, 0.4733, 0.0), (1.0, 0.4707, 0.0), (1.0, 0.604, 0.0), (1.0, 0.6013, 0.0)], [], [(15, 24, 27, 12), (38, 37, 40, 43), (0, 1, 5, 2), (6, 9, 8, 7), (3, 10, 11, 4), (9, 6, 21, 18), (19, 20, 23, 16), (17, 22, 25, 14), (20, 19, 18, 21), (22, 17, 16, 23), (24, 15, 14, 25), (26, 13, 12, 27), (13, 26, 2, 5), (10, 39, 42, 11), (32, 7, 8, 31), (36, 35, 28, 41), (34, 29, 28, 35), (36, 41, 40, 37), (38, 43, 42, 39), (32, 31, 30, 33), (34, 33, 30, 29)])
me_plane_003.polygons.foreach_set('material_index', [0, 2, 1, 1, 2, 0, 0, 0, 3, 3, 3, 3, 0, 2, 2, 2, 4, 4, 4, 4, 2])
_uv = me_plane_003.uv_layers.new(name='UVMap')
_uv.uv.foreach_set('vector', [1.0, 0.2192, 0.0, 0.2192, 0.0, 0.1433, 1.0, 0.1433, 0.0, 0.7234, 0.0, 0.6784, 1.0, 0.6784, 1.0, 0.7234, 0.0, 0.0, 1.0, 0.0, 1.0, 0.06182, 0.0, 0.06182, 0.0, 0.46, 1.0, 0.46, 1.0, 0.54, 0.0, 0.54, 0.0, 0.8636, 0.0, 0.7698, 1.0, 0.7698, 1.0, 0.8636, 1.0, 0.46, 0.0, 0.46, 0.0, 0.3822, 1.0, 0.3822, 1.0, 0.3785, 0.0, 0.3785, 0.0, 0.3026, 1.0, 0.3026, 1.0, 0.2989, 0.0, 0.2989, 0.0, 0.223, 1.0, 0.223, 0.0, 0.3785, 1.0, 0.3785, 1.0, 0.3822, 0.0, 0.3822, 0.0, 0.2989, 1.0, 0.2989, 1.0, 0.3026, 0.0, 0.3026, 0.0, 0.2192, 1.0, 0.2192, 1.0, 0.223, 0.0, 0.223, 0.0, 0.1396, 1.0, 0.1396, 1.0, 0.1433, 0.0, 0.1433, 1.0, 0.1396, 0.0, 0.1396, 0.0, 0.06182, 1.0, 0.06182, 0.0, 0.7698, 0.0, 0.7243, 1.0, 0.7243, 1.0, 0.7698, 0.0, 0.5855, 0.0, 0.54, 1.0, 0.54, 1.0, 0.5855, 0.0, 0.6774, 0.0, 0.6324, 1.0, 0.6324, 1.0, 0.6774, 0.0, 0.6314, 1.0, 0.6314, 1.0, 0.6324, 0.0, 0.6324, 0.0, 0.6774, 1.0, 0.6774, 1.0, 0.6784, 0.0, 0.6784, 0.0, 0.7234, 1.0, 0.7234, 1.0, 0.7243, 0.0, 0.7243, 0.0, 0.5855, 1.0, 0.5855, 1.0, 0.5864, 0.0, 0.5864, 0.0, 0.6314, 0.0, 0.5864, 1.0, 0.5864, 1.0, 0.6314])
me_plane_003.materials.append(mat_strasse)
me_plane_003.materials.append(mat_wiese)
me_plane_003.materials.append(mat_wasser)
me_plane_003.materials.append(mat_material_002)
me_plane_003.materials.append(mat_material_003)
me_plane_003.update()

# ---- objects
ob_frog = bpy.data.objects.new('Frog', me_cube)
ob_camera = bpy.data.objects.new('Camera', cam_camera)
ob_empty = bpy.data.objects.new('Empty', None)
ob_empty_001 = bpy.data.objects.new('Empty.001', None)
ob_hintergrund = bpy.data.objects.new('Hintergrund', me_plane)
ob_h_user = bpy.data.objects.new('Häuser', me_plane_001)
ob_saved_plane__keine_streifen = bpy.data.objects.new('saved plane  keine Streifen', me_plane_002)
ob_hintergrund_mit_messstreifen = bpy.data.objects.new('Hintergrund mit Messstreifen', me_plane_003)

# ---- transforms, parenting, visibility, modifiers, constraints
ob_frog.location = (0.0, 0.0, 0.0)
ob_frog.scale = (0.926, 1.0, 1.0)
ob_frog.lock_rotations_4d = False
ob_frog.empty_display_type = 'ARROWS'
ob_frog.hide_render = True
ob_frog.lineart.crease_threshold = 0.0
_m = ob_frog.modifiers.new('Mirror', 'MIRROR')
_m.use_clip = True
_m = ob_frog.modifiers.new('Subdivision', 'SUBSURF')
_m.levels = 2
_m = ob_frog.modifiers.new('Auto Smooth', 'NODES')
_m.node_group = ng_auto_smooth
_gi = [s.identifier for s in ng_auto_smooth.interface.items_tree if s.item_type == 'SOCKET' and s.in_out == 'INPUT']
_m[_gi[1]] = 0.5236  # Angle
ob_camera.location = (0.0, 0.0, 22.17)
ob_camera.lock_rotations_4d = False
ob_camera.empty_display_type = 'ARROWS'
ob_camera.color = (0.0, 0.0, 0.0, 0.0)
ob_camera.display_type = 'WIRE'
ob_camera.lineart.crease_threshold = 0.0
ob_empty.location = (0.0, 0.0, 0.0)
ob_empty.empty_display_type = 'IMAGE'
ob_empty.empty_display_size = 5.0
ob_empty.use_empty_image_alpha = True
ob_empty.color = (1.0, 1.0, 1.0, 0.5039)
ob_empty.hide_render = True
ob_empty_001.location = (0.06484, -2.392, 0.0)
ob_empty_001.scale = (2.033, 2.033, 2.033)
ob_empty_001.empty_display_type = 'IMAGE'
ob_empty_001.empty_display_size = 5.0
ob_empty_001.hide_render = True
ob_hintergrund.location = (0.0, 0.0, 0.0)
ob_hintergrund.scale = (8.0, 6.0, 1.0)
ob_h_user.location = (0.0, 0.0, 0.1313)
ob_h_user.scale = (8.0, 6.0, 1.0)
ob_saved_plane__keine_streifen.location = (0.0, 0.0, 0.0)
ob_saved_plane__keine_streifen.scale = (8.0, 6.0, 1.0)
ob_saved_plane__keine_streifen.hide_render = True
ob_hintergrund_mit_messstreifen.location = (0.0, 0.0, 0.0)
ob_hintergrund_mit_messstreifen.scale = (8.0, 6.0, 1.0)
ob_hintergrund_mit_messstreifen.hide_render = True

# ---- collection membership
col_collection.objects.link(ob_frog)
col_collection.objects.link(ob_camera)
col_collection.objects.link(ob_empty)
col_collection.objects.link(ob_empty_001)
col_collection.objects.link(ob_hintergrund)
col_collection.objects.link(ob_h_user)
col_collection.objects.link(ob_saved_plane__keine_streifen)
col_collection.objects.link(ob_hintergrund_mit_messstreifen)

# ---- scene / render settings (as saved in the file)
scene.camera = ob_camera
scene.frame_start = 1; scene.frame_end = 250; scene.frame_set(1)
scene.render.engine = 'CYCLES'
scene.render.resolution_x = 800
scene.render.resolution_y = 600
scene.cycles.sampling_pattern = 'TABULATED_SOBOL'
scene.cycles.adaptive_threshold = 0.1
scene.view_settings.view_transform = 'Standard'
bpy.context.view_layer.update()

# ---- added for rendering (the .blend has no usable light): sun
light_auto_sun = bpy.data.lights.new('AutoSun', 'SUN')
light_auto_sun.energy = 3.0
light_auto_sun.angle = 0.0523599
ob_auto_sun = bpy.data.objects.new('AutoSun', light_auto_sun)
scene.collection.objects.link(ob_auto_sun)
ob_auto_sun.rotation_euler = (0.872665, 0.174533, 0.523599)
bpy.context.view_layer.update()
